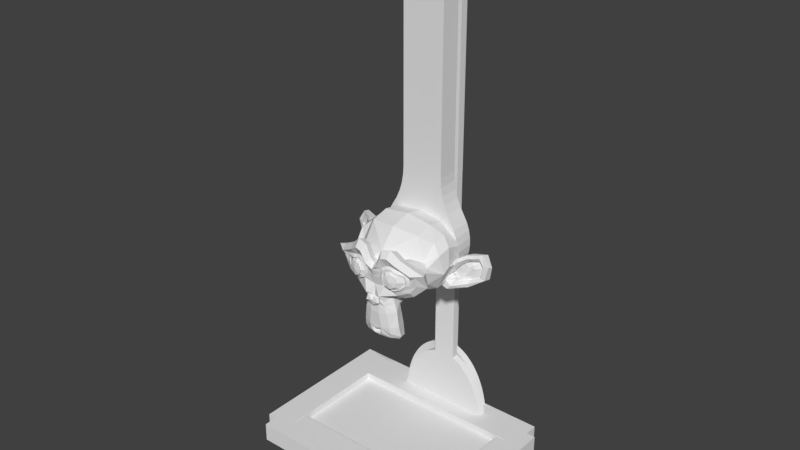 # Source: one_dof_arm.blend  (saved by Blender 2.79.0; exported with 4.5.12 LTS)
import bpy
from mathutils import Matrix  # noqa: F401  (used for matrix-valued properties, if any)

bpy.ops.wm.read_factory_settings(use_empty=True)
scene = bpy.context.scene
scene.name = 'Scene'

# ---- collections
col_collection_1_001 = bpy.data.collections.new('Collection 1.001'); scene.collection.children.link(col_collection_1_001)
col_collection_2 = bpy.data.collections.new('Collection 2'); scene.collection.children.link(col_collection_2)
col_collection_4 = bpy.data.collections.new('Collection 4'); scene.collection.children.link(col_collection_4)

# ---- materials (node trees are filled in below, after node groups)
mat_phobos_inertial = bpy.data.materials.new('phobos_inertial')
mat_phobos_inertial.alpha_threshold = 0.0
mat_phobos_inertial.use_transparent_shadow = False
mat_phobos_inertial.diffuse_color = (1.0, 0.18, 0.0, 1.0)
mat_phobos_inertial.roughness = 0.5

# ---- material node trees

# ---- world
world_world = bpy.data.worlds.new('World'); scene.world = world_world
world_world.color = (0.05088, 0.05088, 0.05088)
world_world.use_sun_shadow = False
world_world.sun_shadow_jitter_overblur = 0.0
world_world.cycles.sampling_method = 'MANUAL'

# ---- meshes
me_base = bpy.data.meshes.new('Base')
me_base.from_pydata([(-0.3197, 0.2397, 0.12), (-0.3197, 0.2397, 0.06999), (-0.3197, -0.1698, 0.06999), (-0.3197, -0.1698, 0.12), (-0.07397, 0.24, 0.2287), (0.01078, 0.24, 0.2287), (-0.08141, 0.24, 0.2008), (-0.04353, 0.2223, 0.1455), (-0.0503, 0.2221, 0.1531), (-0.05003, 0.2223, 0.1528), (0.01822, 0.24, 0.2008), (-0.08397, 0.24, 0.17), (0.01822, 0.24, 0.139), (-0.08141, 0.24, 0.139), (-0.03156, 0.2221, 1.44), (-0.03123, 0.2221, 1.406), (-0.03128, 0.2221, 1.44), (-0.04115, 0.2221, 1.437), (-0.08141, 0.2396, 0.2008), (-0.07834, 0.2396, 0.2124), (-0.08209, 0.2396, 0.1926), (-0.0503, 0.2223, 0.1531), (-0.04719, 0.2223, 0.12), (-0.02506, 0.2221, 1.401), (-0.00596, 0.2221, 1.412), (-0.02798, 0.2221, 1.404), (-0.01292, 0.2221, 1.427), (-0.02169, 0.2221, 1.437), (-0.04153, 0.2221, 0.1433), (-0.04153, 0.2223, 0.1433), (-0.08032, 0.2396, 0.135), (-0.07632, 0.2397, 0.12), (-0.08141, 0.2396, 0.139), (-0.03447, 0.2221, 1.404), (-0.04992, 0.2221, 1.427), (-0.0374, 0.2221, 1.401), (-0.04026, 0.2223, 0.12), (-0.03972, 0.2221, 1.396), (-0.05688, 0.2221, 1.412), (0.05228, 0.2394, 0.2246), (0.04779, 0.2222, 0.2246), (0.05715, 0.2221, 0.2114), (0.06164, 0.2394, 0.2114), (-0.04362, 0.2223, 0.12), (-0.04198, 0.2221, 0.1904), (-0.0615, 0.2221, 0.1866), (-0.04049, 0.2221, 0.1839), (-0.04249, 0.2221, 0.1975), (-0.02273, 0.2221, 1.396), (0.01313, 0.2395, 0.12), (0.01483, 0.2395, 0.1264), (0.01879, 0.2395, 0.12), (-0.02073, 0.2221, 1.382), (-0.00172, 0.2221, 1.393), (-0.02124, 0.2221, 1.39), (0.06563, 0.2221, 0.1969), (-0.06135, 0.2221, 1.392), (0.01078, 0.2395, 0.2287), (0.01186, 0.2395, 0.2247), (-0.05727, 0.2223, 0.1684), (-0.04122, 0.2221, 1.39), (-0.08253, 0.2396, 0.1526), (0.00411, 0.2395, 0.2415), (-0.0615, 0.2221, 1.39), (-0.02875, 0.2221, 0.1756), (-0.0133, 0.2221, 0.1531), (-0.02582, 0.2221, 0.1788), (-0.04122, 0.2221, 1.375), (-0.04173, 0.2221, 1.382), (0.01989, 0.2394, 0.2548), (-0.0235, 0.2221, 0.1839), (-0.00187, 0.2221, 0.1877), (-0.02201, 0.2221, 0.1904), (-0.0374, 0.2221, 1.364), (-0.06116, 0.2221, 0.7957), (-0.03447, 0.2221, 1.361), (0.0313, 0.2394, 0.2464), (-0.02124, 0.2221, 1.375), (-0.02273, 0.2221, 1.369), (-0.03972, 0.2221, 1.369), (-0.04049, 0.2221, 0.211), (-0.04198, 0.2221, 0.2046), (-0.02506, 0.2221, 1.364), (-0.00172, 0.2221, 0.7843), (-0.0235, 0.2221, 0.211), (-0.02201, 0.2221, 0.2046), (-0.001717, 0.2221, 0.1898), (-0.02149, 0.2221, 0.1975), (-0.02798, 0.2221, 1.361), (-0.03123, 0.2221, 1.359), (-0.00176, 0.2294, 0.2642), (-0.00176, 0.2395, 0.2652), (-0.002059, 0.2221, 0.7843), (-0.001759, 0.2222, 0.2634), (-0.002059, 0.2396, 0.7843), (-0.04198, 0.2223, 0.1904), (-0.0413, 0.2223, 0.1874), (-0.00634, 0.2221, 0.1684), (-0.03524, 0.2221, 0.1756), (-0.03166, 0.2221, 0.14), (-0.02208, 0.2221, 0.1433), (-0.03199, 0.2221, 0.1744), (-0.03128, 0.2396, 1.44), (-0.03123, 0.2396, 1.406), (-0.03156, 0.2396, 1.44), (-0.02169, 0.2396, 1.437), (0.0035, 0.2222, 0.2614), (-0.03817, 0.2221, 0.1788), (-0.05727, 0.2221, 0.1684), (-0.1288, 0.2396, 0.1969), (-0.001753, 0.2396, 0.2518), (-0.03817, 0.2221, 0.2161), (-0.03524, 0.2221, 0.2194), (-0.0615, 0.2221, 0.7957), (-0.1155, 0.2224, 0.2246), (-0.06027, 0.2223, 0.12), (-0.1054, 0.2223, 0.2363), (-0.2673, 0.1812, 0.12), (-0.04115, 0.2396, 1.437), (-0.03199, 0.2221, 0.2205), (-0.02875, 0.2221, 0.2194), (-0.02582, 0.2221, 0.2161), (-0.00081, 0.2395, 0.2508), (-0.00081, 0.24, 0.2508), (0.0925, 0.2294, 0.12), (0.2041, 0.1812, 0.12), (0.0951, 0.2394, 0.12), (0.2565, 0.2397, 0.12), (0.0906, 0.2221, 0.12), (-0.03194, 0.2221, 0.14), (-0.0615, 0.2396, 0.7957), (-0.06116, 0.2396, 0.7957), (-0.03159, 0.2396, 0.27), (-0.02798, 0.2396, 1.404), (-0.01292, 0.2396, 1.427), (-0.01541, 0.2396, 0.265), (-0.03159, 0.24, 0.27), (-0.01541, 0.24, 0.265), (-0.04778, 0.24, 0.265), (-0.06238, 0.24, 0.2508), (0.02079, 0.24, 0.17), (0.01078, 0.24, 0.1112), (-0.0615, 0.2396, 1.39), (-0.06135, 0.2396, 1.392), (-0.04122, 0.2396, 1.39), (-0.03447, 0.2396, 1.404), (-0.0374, 0.2396, 1.401), (-0.04992, 0.2396, 1.427), (-0.001753, 0.2395, 0.2518), (0.01709, 0.2395, 0.2051), (-0.00596, 0.2396, 1.412), (0.03083, 0.2394, 0.12), (0.04831, 0.2394, 0.12), (0.01313, 0.2397, 0.12), (-0.0235, 0.2222, 0.211), (-0.02201, 0.2222, 0.2046), (-0.02273, 0.2396, 1.396), (-0.02506, 0.2396, 1.401), (0.0767, 0.2394, 0.12), (-0.06238, 0.2395, 0.2508), (-0.0615, 0.2396, 0.2517), (-0.07245, 0.2396, 0.2316), (-0.06405, 0.2395, 0.2477), (-0.03972, 0.2396, 1.396), (-0.0615, 0.2395, 0.2634), (-0.0615, 0.2323, 0.2641), (-0.05688, 0.2396, 1.412), (-0.04778, 0.2396, 0.265), (-0.0615, 0.2223, 0.2652), (-0.0615, 0.2223, 0.2116), (0.005346, 0.2222, 0.12), (0.01429, 0.2222, 0.12), (-0.02124, 0.2396, 1.39), (-0.00172, 0.2396, 1.393), (-0.03123, 0.2396, 1.359), (-0.03386, 0.2223, 0.2199), (0.0722, 0.2221, 0.12), (0.04382, 0.2222, 0.12), (0.02634, 0.2222, 0.12), (-0.04249, 0.2223, 0.1975), (-0.0422, 0.2223, 0.2016), (-0.06673, 0.2395, 0.2614), (-0.04173, 0.2396, 1.382), (-0.001717, 0.2222, 0.1906), (-0.001743, 0.2222, 0.2345), (-0.007453, 0.2222, 0.12), (-0.01236, 0.2222, 0.12), (-0.00187, 0.2222, 0.1877), (-0.001683, 0.2222, 0.12), (-0.01666, 0.2222, 0.12), (-0.03703, 0.2223, 0.12), (-0.02073, 0.2396, 1.382), (-0.03972, 0.2396, 1.369), (-0.03386, 0.2223, 0.12), (-0.03069, 0.2223, 0.12), (-0.02124, 0.2396, 1.375), (-0.07397, 0.24, 0.1112), (-0.02746, 0.2223, 0.12), (-0.0241, 0.2222, 0.12), (-0.02053, 0.2222, 0.12), (-0.04122, 0.2396, 1.375), (-0.07862, 0.2396, 0.2548), (-0.07122, 0.2223, 0.2614), (-0.00172, 0.2396, 0.7843), (-0.03447, 0.2396, 1.361), (-0.06604, 0.2223, 0.12), (-0.05536, 0.2223, 0.12), (-0.05106, 0.2223, 0.12), (-0.0374, 0.2396, 1.364), (-0.02798, 0.2396, 1.361), (-0.02506, 0.2396, 1.364), (-0.02273, 0.2396, 1.369), (0.2565, -0.1698, 0.12), (0.2041, -0.1113, 0.12), (-0.0615, 0.2395, 0.2517), (0.008, 0.2395, 0.2614), (-0.03172, 0.2224, 0.06999), (-0.03159, 0.2224, 0.06995), (-0.03146, 0.2224, 0.06999), (-0.03146, 0.2397, 0.06999), (-0.03159, 0.24, 0.06995), (-0.03172, 0.2397, 0.06999), (0.2565, 0.2397, 0.06999), (0.01539, 0.2222, 0.2548), (-0.03817, 0.2223, 0.1788), (-0.03524, 0.2223, 0.1756), (-0.03386, 0.2223, 0.1751), (-0.09453, 0.2223, 0.2464), (-0.0615, 0.2223, 0.1866), (0.02681, 0.2222, 0.2464), (-0.07632, 0.2396, 0.12), (-0.02875, 0.2223, 0.1756), (-0.02705, 0.2222, 0.1775), (-0.001717, 0.2222, 0.1898), (-0.07752, 0.2396, 0.12), (-0.1249, 0.2224, 0.2114), (-0.07307, 0.2223, 0.12), (-0.1409, 0.2224, 0.1811), (-0.08201, 0.2223, 0.12), (-0.1333, 0.2224, 0.1969), (-0.1583, 0.2224, 0.12), (-0.157, 0.2224, 0.128), (-0.1538, 0.2397, 0.12), (-0.1525, 0.2396, 0.128), (-0.07397, 0.2396, 0.2287), (0.04214, 0.2394, 0.2363), (-0.1483, 0.2396, 0.1465), (-0.1528, 0.2224, 0.1465), (-0.04049, 0.2223, 0.1839), (-0.04198, 0.2223, 0.2046), (-0.09004, 0.2396, 0.2464), (-0.03199, 0.2223, 0.1744), (-0.02474, 0.2222, 0.2138), (-0.107, 0.2396, 0.12), (-0.1354, 0.2396, 0.12), (-0.0235, 0.2222, 0.1839), (-0.02201, 0.2222, 0.1904), (0.03764, 0.2222, 0.2363), (-0.02149, 0.2222, 0.1975), (-0.1364, 0.2396, 0.1811), (-0.04049, 0.2223, 0.211), (-0.1429, 0.2396, 0.1643), (-0.08956, 0.2396, 0.12), (-0.03199, 0.2223, 0.2205), (-0.1399, 0.2224, 0.12), (-0.08311, 0.2223, 0.2548), (-0.1115, 0.2224, 0.12), (-0.09405, 0.2223, 0.12), (-0.1474, 0.2224, 0.1643), (-0.02582, 0.2222, 0.2161), (-0.02875, 0.2223, 0.2194), (-0.03524, 0.2223, 0.2194), (-0.03817, 0.2223, 0.2161), (0.07012, 0.2394, 0.1969), (-0.00634, 0.2222, 0.1684), (-0.009451, 0.2222, 0.1616), (-0.02582, 0.2222, 0.1788), (0.07315, 0.2221, 0.1811), (0.07765, 0.2394, 0.1811), (0.08414, 0.2394, 0.1643), (-0.1204, 0.2396, 0.2114), (0.07965, 0.2221, 0.1643), (-0.03352, 0.2202, 1.44), (-0.02425, 0.2202, 1.438), (-0.04279, 0.2202, 1.438), (-0.05115, 0.2202, 1.431), (-0.01589, 0.2202, 1.431), (-0.00925, 0.2202, 1.421), (-0.05779, 0.2202, 1.421), (-0.00499, 0.2202, 1.409), (-0.06205, 0.2202, 1.409), (-0.00352, 0.2202, 1.395), (-0.06352, 0.2202, 1.395), (-0.00499, 0.2202, 1.381), (-0.06205, 0.2202, 1.381), (-0.111, 0.2396, 0.2246), (-0.03352, 0.2202, 1.35), (-0.04279, 0.2202, 1.352), (-0.02425, 0.2202, 1.352), (-0.01589, 0.2202, 1.359), (-0.05115, 0.2202, 1.359), (-0.00925, 0.2202, 1.369), (-0.05779, 0.2202, 1.369), (-0.00352, 0.1802, 1.395), (-0.00499, 0.1802, 1.409), (-0.00925, 0.1802, 1.421), (-0.01589, 0.1802, 1.431), (-0.02425, 0.1802, 1.438), (-0.03352, 0.1802, 1.44), (-0.2673, -0.1113, 0.12), (-0.04279, 0.1802, 1.438), (-0.05115, 0.1802, 1.431), (-0.05779, 0.1802, 1.421), (-0.1009, 0.2396, 0.2363), (-0.06205, 0.1802, 1.409), (-0.06352, 0.1802, 1.395), (-0.07397, 0.2397, 0.1112), (0.01963, 0.2394, 0.1839), (0.2565, -0.1698, 0.06999), (-0.06238, 0.2397, 0.08905), (-0.04778, 0.24, 0.07484), (-0.01541, 0.24, 0.07484), (-0.00081, 0.24, 0.08905), (-0.06238, 0.24, 0.08905), (-0.01541, 0.2397, 0.07484), (-0.00081, 0.2397, 0.08905), (-0.04778, 0.2397, 0.07484), (-0.02425, 0.1802, 1.352), (-0.03352, 0.1802, 1.35), (0.02079, 0.2394, 0.17), (0.0203, 0.2394, 0.164), (-0.01589, 0.1802, 1.359), (-0.00925, 0.1802, 1.369), (-0.2673, 0.1812, 0.09996), (0.01822, 0.2395, 0.2008), (-0.00499, 0.1802, 1.381), (-0.2673, -0.1113, 0.09996), (-0.06205, 0.1802, 1.381), (-0.05779, 0.1802, 1.369), (-0.05115, 0.1802, 1.359), (-0.04279, 0.1802, 1.352), (0.01078, 0.2397, 0.1112), (0.01869, 0.2395, 0.1447), (0.2041, -0.1113, 0.09996), (-0.03166, 0.2223, 0.14), (-0.01884, 0.2222, 0.1469), (0.01822, 0.2395, 0.139), (-0.02937, 0.2223, 0.1408), (-0.08397, 0.2396, 0.17), (-0.08372, 0.2396, 0.1729), (-0.03844, 0.2223, 0.1422), (-0.03386, 0.2223, 0.1406), (-0.03194, 0.2223, 0.14), (-0.02208, 0.2222, 0.1433), (0.2041, 0.1812, 0.09996), (-0.02459, 0.2222, 0.1424), (-0.0133, 0.2222, 0.1531), (0.08954, 0.2394, 0.1465), (0.08505, 0.2221, 0.1465), (0.0893, 0.2221, 0.128), (0.0938, 0.2394, 0.128)], [], [(0, 1, 2), (0, 2, 3), (4, 5, 6), (7, 8, 9), (6, 10, 11), (11, 12, 13), (14, 15, 16), (17, 15, 14), (18, 19, 6), (4, 6, 19), (11, 20, 6), (21, 22, 9), (23, 24, 25), (26, 27, 25), (28, 7, 29), (30, 13, 31), (32, 13, 30), (33, 34, 35), (7, 36, 29), (37, 35, 38), (39, 40, 41), (42, 39, 41), (15, 17, 33), (17, 34, 33), (9, 43, 7), (44, 45, 46), (47, 45, 44), (36, 7, 43), (16, 15, 27), (15, 25, 27), (24, 26, 25), (24, 23, 48), (49, 50, 51), (38, 35, 34), (52, 53, 54), (41, 55, 42), (38, 56, 37), (5, 57, 58), (43, 9, 22), (59, 22, 21), (60, 37, 56), (32, 61, 13), (57, 5, 62), (56, 63, 60), (64, 65, 66), (67, 68, 63), (58, 57, 69), (57, 62, 69), (70, 71, 72), (73, 74, 75), (69, 76, 58), (77, 78, 53), (54, 53, 48), (52, 77, 53), (68, 60, 63), (79, 67, 63), (73, 79, 74), (80, 45, 81), (82, 83, 78), (84, 85, 86), (87, 72, 86), (71, 86, 72), (85, 87, 86), (88, 83, 82), (88, 89, 83), (63, 74, 79), (75, 74, 89), (90, 91, 92), (93, 90, 92), (94, 92, 91), (95, 44, 96), (66, 97, 70), (8, 28, 98), (99, 100, 101), (101, 100, 64), (71, 70, 97), (102, 103, 104), (105, 103, 102), (16, 102, 104), (16, 104, 14), (93, 106, 90), (107, 108, 98), (46, 108, 107), (45, 108, 46), (81, 45, 47), (8, 98, 108), (32, 30, 109), (110, 94, 91), (111, 112, 113), (114, 115, 116), (22, 117, 43), (118, 17, 14), (118, 14, 104), (112, 119, 113), (74, 113, 119), (120, 92, 119), (27, 105, 102), (27, 102, 16), (121, 84, 92), (122, 123, 110), (124, 125, 126), (125, 127, 126), (125, 124, 128), (65, 64, 100), (97, 66, 65), (99, 101, 129), (129, 101, 28), (101, 98, 28), (130, 131, 132), (103, 105, 133), (105, 134, 133), (110, 135, 94), (136, 137, 138), (139, 138, 137), (137, 123, 139), (4, 139, 123), (4, 123, 5), (10, 6, 5), (140, 11, 10), (141, 13, 12), (12, 11, 140), (142, 143, 144), (145, 118, 103), (146, 147, 145), (122, 110, 148), (5, 149, 10), (134, 150, 133), (26, 134, 105), (26, 105, 27), (5, 123, 62), (24, 150, 134), (24, 134, 26), (135, 110, 137), (137, 110, 123), (151, 152, 153), (154, 155, 84), (132, 135, 136), (136, 135, 137), (48, 156, 54), (148, 110, 91), (23, 157, 156), (23, 156, 48), (138, 132, 136), (158, 126, 153), (152, 158, 153), (25, 133, 157), (25, 157, 23), (159, 160, 139), (151, 153, 51), (15, 103, 133), (15, 133, 25), (161, 162, 4), (33, 145, 103), (33, 103, 15), (12, 153, 141), (35, 146, 145), (35, 145, 33), (127, 153, 126), (37, 163, 146), (37, 146, 35), (37, 144, 163), (164, 165, 130), (49, 51, 153), (147, 146, 166), (118, 145, 147), (104, 103, 118), (163, 166, 146), (86, 93, 92), (166, 38, 34), (166, 34, 147), (17, 118, 34), (147, 34, 118), (135, 132, 94), (130, 132, 167), (160, 164, 130), (165, 168, 130), (113, 130, 168), (169, 45, 168), (113, 168, 45), (170, 125, 171), (63, 142, 74), (172, 156, 173), (94, 131, 174), (112, 175, 119), (125, 128, 176), (176, 177, 125), (157, 133, 150), (177, 178, 125), (179, 95, 96), (179, 96, 180), (164, 181, 165), (182, 142, 144), (171, 125, 178), (183, 184, 86), (130, 167, 160), (185, 186, 125), (71, 97, 187), (170, 188, 125), (189, 125, 186), (185, 125, 188), (36, 117, 190), (74, 131, 130), (74, 130, 113), (142, 131, 74), (43, 117, 36), (191, 172, 173), (142, 192, 131), (190, 117, 193), (193, 117, 194), (191, 173, 195), (156, 157, 150), (150, 173, 156), (196, 31, 13), (197, 125, 198), (198, 125, 199), (194, 125, 197), (192, 142, 200), (182, 200, 142), (163, 144, 143), (166, 163, 143), (189, 199, 125), (181, 201, 202), (203, 94, 174), (204, 174, 131), (138, 139, 160), (83, 92, 203), (94, 203, 92), (205, 117, 115), (165, 181, 202), (138, 167, 132), (206, 117, 207), (115, 117, 206), (202, 168, 165), (138, 160, 167), (208, 204, 131), (203, 174, 209), (203, 209, 210), (203, 210, 211), (195, 173, 211), (208, 131, 192), (207, 117, 22), (94, 132, 131), (56, 143, 142), (56, 142, 63), (38, 166, 56), (143, 56, 166), (212, 127, 213), (125, 213, 127), (214, 160, 159), (215, 90, 106), (54, 172, 191), (54, 191, 52), (216, 217, 218), (159, 139, 162), (54, 156, 172), (218, 217, 219), (220, 219, 217), (215, 91, 90), (217, 216, 221), (217, 221, 220), (144, 37, 60), (164, 160, 214), (69, 215, 106), (219, 222, 218), (144, 60, 68), (144, 68, 182), (67, 200, 182), (67, 182, 68), (162, 181, 159), (214, 159, 181), (214, 181, 164), (79, 192, 200), (79, 200, 67), (69, 106, 223), (73, 208, 192), (73, 192, 79), (224, 107, 225), (223, 76, 69), (75, 204, 208), (75, 208, 73), (225, 98, 226), (207, 227, 206), (228, 45, 169), (229, 76, 223), (59, 45, 228), (230, 30, 31), (231, 64, 232), (233, 183, 86), (187, 233, 71), (86, 71, 233), (230, 234, 30), (181, 162, 201), (122, 62, 123), (205, 235, 236), (8, 108, 21), (59, 21, 108), (237, 238, 239), (45, 59, 108), (215, 69, 62), (240, 241, 242), (243, 242, 241), (4, 244, 161), (44, 95, 47), (179, 47, 95), (149, 58, 76), (4, 19, 244), (76, 245, 149), (246, 243, 247), (241, 247, 243), (44, 46, 96), (248, 96, 46), (180, 249, 81), (107, 224, 46), (248, 46, 224), (62, 122, 215), (122, 148, 215), (91, 215, 148), (244, 19, 250), (98, 225, 107), (11, 13, 61), (101, 226, 98), (251, 226, 101), (154, 84, 252), (162, 161, 201), (253, 254, 246), (243, 246, 254), (64, 231, 101), (251, 101, 231), (64, 66, 232), (139, 4, 162), (70, 255, 66), (72, 256, 70), (32, 109, 61), (245, 229, 257), (258, 72, 87), (234, 259, 30), (81, 249, 260), (258, 87, 85), (261, 259, 262), (229, 245, 76), (263, 119, 175), (206, 116, 115), (262, 253, 261), (253, 246, 261), (89, 204, 75), (39, 245, 257), (116, 206, 227), (243, 254, 242), (231, 226, 251), (232, 226, 231), (240, 264, 241), (179, 180, 47), (47, 180, 81), (22, 265, 207), (266, 267, 268), (268, 247, 266), (257, 40, 39), (226, 232, 252), (226, 252, 269), (226, 269, 270), (226, 270, 263), (267, 238, 237), (267, 237, 268), (269, 252, 121), (121, 252, 84), (235, 205, 114), (226, 263, 175), (201, 250, 265), (227, 265, 250), (270, 269, 120), (121, 120, 269), (236, 235, 239), (120, 119, 270), (265, 202, 201), (93, 86, 184), (236, 239, 238), (161, 250, 201), (271, 175, 112), (241, 264, 247), (266, 247, 264), (265, 169, 202), (112, 111, 271), (272, 271, 111), (125, 194, 117), (240, 117, 264), (111, 80, 272), (260, 272, 80), (207, 265, 227), (273, 42, 55), (274, 97, 275), (260, 80, 81), (247, 268, 246), (261, 246, 268), (276, 232, 66), (119, 263, 270), (255, 276, 66), (259, 261, 237), (268, 237, 261), (55, 277, 278), (230, 31, 234), (255, 70, 256), (109, 259, 237), (238, 117, 236), (228, 265, 59), (258, 256, 72), (88, 209, 89), (258, 85, 155), (237, 239, 109), (82, 210, 209), (82, 209, 88), (85, 84, 155), (236, 117, 205), (78, 211, 210), (78, 210, 82), (55, 278, 273), (77, 195, 211), (77, 211, 78), (239, 235, 109), (0, 117, 240), (279, 278, 277), (195, 77, 52), (195, 52, 191), (240, 242, 0), (280, 109, 235), (89, 174, 204), (183, 223, 184), (262, 31, 253), (0, 242, 31), (209, 174, 89), (262, 234, 31), (281, 279, 277), (253, 31, 254), (254, 31, 242), (97, 274, 187), (282, 283, 284), (285, 284, 283), (283, 286, 285), (286, 287, 285), (288, 285, 287), (287, 289, 288), (290, 288, 289), (289, 291, 290), (292, 290, 291), (293, 294, 291), (235, 114, 295), (296, 297, 298), (299, 298, 297), (297, 300, 299), (301, 299, 300), (300, 302, 301), (293, 301, 302), (293, 302, 294), (292, 291, 294), (291, 303, 293), (266, 117, 267), (289, 304, 303), (289, 303, 291), (229, 183, 233), (233, 187, 229), (187, 274, 229), (264, 117, 266), (287, 305, 304), (287, 304, 289), (189, 229, 274), (286, 306, 305), (286, 305, 287), (267, 117, 238), (286, 283, 307), (286, 307, 306), (295, 280, 235), (283, 282, 308), (283, 308, 307), (117, 0, 309), (0, 3, 309), (282, 284, 310), (282, 310, 308), (2, 1, 216), (284, 285, 311), (284, 311, 310), (221, 216, 1), (93, 184, 106), (285, 288, 312), (285, 312, 311), (114, 116, 313), (288, 290, 314), (288, 314, 312), (290, 292, 315), (290, 315, 314), (141, 196, 13), (196, 316, 31), (140, 10, 317), (232, 276, 255), (232, 255, 256), (232, 256, 258), (155, 232, 258), (154, 232, 155), (5, 58, 149), (2, 216, 318), (31, 316, 1), (232, 154, 252), (319, 1, 316), (220, 320, 321), (322, 321, 320), (320, 323, 322), (141, 322, 323), (141, 323, 196), (321, 324, 219), (321, 219, 220), (0, 31, 1), (322, 325, 324), (322, 324, 321), (313, 295, 114), (225, 226, 224), (248, 224, 226), (96, 248, 226), (260, 249, 226), (249, 180, 226), (96, 226, 180), (319, 326, 1), (298, 327, 328), (298, 328, 296), (140, 329, 330), (299, 331, 327), (299, 327, 298), (301, 332, 331), (301, 331, 299), (125, 117, 333), (334, 317, 10), (140, 317, 329), (293, 335, 332), (293, 332, 301), (272, 226, 271), (260, 226, 272), (303, 335, 293), (10, 149, 334), (175, 271, 226), (333, 117, 309), (333, 309, 336), (337, 315, 294), (292, 294, 315), (309, 3, 213), (212, 213, 3), (168, 202, 169), (294, 302, 338), (294, 338, 337), (39, 330, 329), (329, 317, 39), (302, 300, 339), (302, 339, 338), (218, 318, 216), (222, 318, 218), (22, 59, 265), (169, 265, 228), (297, 340, 339), (297, 339, 300), (245, 39, 317), (212, 3, 2), (328, 340, 297), (328, 297, 296), (318, 212, 2), (141, 341, 325), (141, 325, 322), (342, 12, 330), (336, 309, 343), (213, 343, 309), (141, 153, 341), (227, 313, 116), (336, 343, 333), (316, 196, 323), (316, 323, 319), (129, 344, 99), (330, 39, 42), (320, 326, 319), (320, 319, 323), (326, 320, 221), (220, 221, 320), (227, 250, 313), (100, 345, 65), (308, 310, 307), (306, 307, 310), (310, 311, 306), (305, 306, 311), (311, 312, 305), (304, 305, 312), (312, 314, 304), (303, 304, 314), (303, 314, 315), (222, 324, 325), (50, 346, 273), (344, 347, 99), (11, 348, 349), (11, 349, 20), (20, 18, 6), (273, 278, 50), (51, 50, 278), (341, 153, 222), (127, 222, 153), (315, 337, 303), (335, 303, 337), (335, 337, 338), (339, 332, 338), (340, 331, 339), (328, 327, 340), (331, 340, 327), (332, 339, 331), (335, 338, 332), (129, 28, 350), (351, 129, 350), (61, 348, 11), (127, 212, 318), (222, 127, 318), (51, 278, 151), (279, 151, 278), (219, 324, 222), (161, 244, 250), (36, 190, 350), (36, 350, 29), (317, 334, 245), (129, 352, 344), (245, 334, 149), (221, 1, 326), (106, 184, 223), (74, 92, 89), (65, 275, 97), (20, 313, 18), (353, 345, 100), (40, 257, 185), (186, 185, 257), (325, 341, 222), (250, 19, 313), (125, 333, 354), (100, 99, 355), (347, 355, 99), (170, 171, 55), (277, 55, 171), (333, 343, 354), (125, 354, 343), (125, 343, 213), (18, 313, 19), (129, 351, 352), (344, 352, 194), (193, 194, 352), (351, 193, 352), (347, 344, 194), (170, 55, 41), (188, 170, 41), (24, 48, 53), (313, 20, 295), (171, 178, 277), (185, 188, 40), (41, 40, 188), (356, 275, 65), (53, 78, 83), (349, 295, 20), (53, 83, 173), (203, 173, 83), (178, 177, 281), (83, 89, 92), (356, 65, 345), (203, 211, 173), (281, 277, 178), (349, 348, 280), (295, 349, 280), (353, 100, 355), (173, 150, 53), (61, 280, 348), (189, 186, 229), (257, 229, 186), (356, 345, 199), (74, 119, 92), (199, 275, 356), (24, 53, 150), (121, 92, 120), (183, 229, 223), (198, 199, 345), (280, 61, 109), (86, 92, 84), (109, 30, 259), (45, 80, 113), (357, 281, 358), (234, 262, 259), (80, 111, 113), (358, 359, 360), (357, 358, 360), (124, 126, 360), (124, 360, 359), (126, 158, 360), (274, 275, 189), (199, 189, 275), (359, 128, 124), (345, 353, 198), (197, 198, 355), (198, 353, 355), (197, 347, 194), (357, 152, 279), (347, 197, 355), (351, 190, 193), (190, 351, 350), (152, 357, 158), (360, 158, 357), (29, 350, 28), (21, 9, 8), (8, 7, 28), (281, 177, 358), (115, 114, 205), (176, 128, 359), (359, 358, 176), (177, 176, 358), (279, 281, 357), (12, 50, 153), (140, 330, 12), (42, 342, 330), (12, 346, 50), (49, 153, 50), (342, 346, 12), (151, 279, 152), (346, 342, 273), (42, 273, 342)])
me_base.use_remesh_preserve_volume = False
me_base.use_remesh_preserve_attributes = False
me_base.use_mirror_vertex_groups = False
me_base.update()
me_pendulum = bpy.data.meshes.new('Pendulum')
me_pendulum.from_pydata([(0.01994, 0.145, 0.5547), (0.01997, 0.175, 0.5547), (0.03535, 0.175, 0.5656), (-0.05955, 0.1301, 0.7258), (-0.03327, 0.1451, 0.73), (-0.05954, 0.1451, 0.7258), (-0.08324, 0.1301, 0.7137), (0.01684, 0.13, 0.5763), (0.03564, 0.145, 0.5951), (0.03562, 0.13, 0.5951), (-0.08322, 0.1451, 0.7137), (-0.102, 0.1302, 0.6949), (0.04766, 0.13, 0.6188), (-0.1347, 0.1752, 0.6128), (-0.1403, 0.1752, 0.6317), (-0.114, 0.1752, 0.6187), (0.02351, 0.1751, 1.399), (0.02348, 0.145, 1.399), (0.02381, 0.145, 1.397), (0.02384, 0.1751, 1.397), (-0.1141, 0.1302, 0.6712), (-0.114, 0.1452, 0.6712), (0.05182, 0.145, 0.6451), (0.0518, 0.13, 0.6451), (-0.1182, 0.1302, 0.6449), (0.03532, 0.145, 0.5656), (0.01493, 0.1451, 1.415), (0.01496, 0.1751, 1.415), (0.04879, 0.175, 0.5792), (0.04875, 0.145, 0.5792), (-0.1422, 0.1752, 0.671), (-0.1428, 0.1752, 0.6512), (-0.1428, 0.1452, 0.6512), (-0.1422, 0.1452, 0.671), (0.001659, 0.1751, 1.429), (0.001625, 0.1451, 1.429), (0.05986, 0.145, 0.595), (0.05989, 0.175, 0.595), (-0.01508, 0.1751, 1.437), (-0.01511, 0.1451, 1.437), (-0.0333, 0.1451, 1.44), (-0.03326, 0.1751, 1.44), (-0.1153, 0.1452, 0.5794), (-0.1019, 0.1451, 0.595), (-0.1263, 0.1452, 0.5952), (-0.03402, 0.1751, 1.44), (-0.0522, 0.1752, 1.437), (-0.05223, 0.1451, 1.437), (-0.03406, 0.1451, 1.44), (-0.06892, 0.1752, 1.429), (-0.06895, 0.1452, 1.429), (-0.114, 0.1452, 0.6187), (-0.1403, 0.1452, 0.6317), (-0.1348, 0.1452, 0.6128), (-0.1139, 0.1902, 0.6187), (-0.03304, 0.1901, 0.56), (-0.1018, 0.1902, 0.595), (0.01689, 0.175, 0.5763), (-0.01393, 0.1751, 1.39), (-0.0149, 0.1751, 1.384), (-0.1181, 0.1752, 0.6449), (-0.114, 0.1752, 0.6712), (0.02903, 0.145, 0.7877), (-0.09505, 0.1451, 0.7882), (0.03567, 0.175, 0.5951), (-0.102, 0.1752, 0.6949), (-0.1385, 0.1752, 0.6903), (-0.01492, 0.1751, 1.396), (-0.08302, 0.1901, 0.5762), (-0.08304, 0.1752, 0.5762), (-0.03397, 0.1751, 1.41), (-0.04016, 0.1751, 1.409), (-0.02779, 0.1751, 1.409), (-0.0222, 0.1751, 1.406), (-0.01776, 0.1751, 1.402), (-0.04575, 0.1752, 1.406), (-0.05017, 0.1752, 1.402), (-0.03324, 0.1751, 0.73), (-0.006972, 0.1751, 0.7259), (-0.03322, 0.1901, 0.73), (-0.006955, 0.1901, 0.7259), (-0.05933, 0.1751, 0.5642), (-0.1182, 0.1452, 0.6449), (0.01669, 0.13, 0.7138), (-0.007023, 0.1301, 0.7259), (0.03551, 0.13, 0.6951), (0.04761, 0.13, 0.6714), (-0.02216, 0.1751, 1.374), (-0.01774, 0.1751, 1.378), (0.02374, 0.175, 0.8333), (-0.0178, 0.1451, 1.402), (0.01686, 0.145, 0.5763), (-0.0897, 0.1752, 0.834), (-0.03393, 0.1751, 1.37), (-0.02775, 0.1751, 1.371), (-0.01495, 0.1451, 1.396), (-0.007006, 0.145, 0.7259), (-0.102, 0.1452, 0.6949), (-0.1385, 0.1452, 0.6903), (0.01671, 0.145, 0.7138), (-0.01494, 0.1451, 1.384), (-0.1223, 0.1752, 0.7257), (-0.1318, 0.1752, 0.7087), (-0.1318, 0.1452, 0.7087), (-0.1223, 0.1452, 0.7257), (0.07648, 0.175, 0.651), (0.07591, 0.175, 0.6707), (0.07587, 0.1449, 0.6707), (0.07645, 0.1449, 0.651), (-0.05398, 0.1752, 1.39), (-0.05301, 0.1752, 1.396), (-0.05304, 0.1451, 1.396), (-0.05401, 0.1451, 1.39), (0.04773, 0.19, 0.6188), (0.05187, 0.19, 0.6451), (0.04771, 0.175, 0.6188), (0.06832, 0.145, 0.6126), (0.06835, 0.175, 0.6126), (0.02906, 0.175, 0.7877), (0.03564, 0.175, 0.7658), (0.0356, 0.145, 0.7658), (0.07394, 0.175, 0.6314), (0.07391, 0.1449, 0.6314), (-0.1017, 0.1452, 0.7662), (-0.08309, 0.1301, 0.5762), (-0.08307, 0.1451, 0.5762), (-0.05938, 0.1301, 0.5642), (0.03569, 0.19, 0.5951), (-0.08319, 0.1752, 0.7137), (-0.102, 0.1902, 0.6949), (-0.02778, 0.1451, 1.371), (-0.03396, 0.1451, 1.37), (0.02371, 0.145, 0.8333), (0.02507, 0.175, 0.8103), (0.02503, 0.145, 0.8103), (0.04471, 0.175, 0.745), (0.04467, 0.145, 0.745), (-0.04019, 0.1451, 1.409), (-0.05936, 0.1451, 0.5642), (-0.03309, 0.1451, 0.56), (0.04768, 0.145, 0.6188), (-0.05021, 0.1451, 1.402), (0.05186, 0.175, 0.6451), (0.04766, 0.175, 0.6714), (0.05609, 0.145, 0.7255), (-0.09034, 0.1452, 1.399), (-0.05303, 0.1451, 1.384), (-0.04578, 0.1451, 1.406), (0.05613, 0.175, 0.7255), (0.06559, 0.175, 0.7085), (0.03556, 0.175, 0.6951), (-0.02223, 0.1451, 1.406), (-0.1108, 0.1452, 0.7453), (-0.034, 0.1451, 1.41), (0.04762, 0.145, 0.6714), (0.01691, 0.19, 0.5763), (-0.00678, 0.19, 0.5642), (-0.05018, 0.1451, 1.378), (-0.05015, 0.1752, 1.378), (-0.114, 0.1902, 0.6712), (-0.05299, 0.1752, 1.384), (-0.05948, 0.1901, 0.7258), (-0.0595, 0.1751, 0.7258), (-0.0222, 0.1451, 1.374), (-0.01777, 0.1451, 1.378), (-0.1181, 0.1902, 0.6449), (-0.02782, 0.1451, 1.409), (-0.09502, 0.1752, 0.7882), (-0.08317, 0.1901, 0.7137), (-0.0331, 0.1301, 0.56), (-0.01396, 0.1451, 1.39), (0.07221, 0.145, 0.6901), (0.07225, 0.175, 0.6901), (0.06555, 0.145, 0.7085), (-0.08223, 0.1452, 1.415), (-0.05173, 0.1451, 0.5417), (-0.06963, 0.1451, 0.5467), (-0.05169, 0.1751, 0.5417), (-0.1108, 0.1752, 0.7453), (-0.03326, 0.1751, 0.54), (-0.0333, 0.1451, 0.54), (-0.01486, 0.145, 0.5417), (-0.01482, 0.1751, 0.5417), (0.03558, 0.19, 0.6951), (0.04767, 0.19, 0.6714), (0.003082, 0.1751, 0.5466), (0.003048, 0.145, 0.5466), (0.01674, 0.175, 0.7138), (-0.03329, 0.1301, 0.73), (0.01676, 0.19, 0.7138), (-0.1016, 0.1752, 0.7662), (-0.03305, 0.1751, 0.56), (-0.006797, 0.1751, 0.5642), (0.03553, 0.145, 0.6951), (-0.04012, 0.1751, 1.371), (-0.04015, 0.1451, 1.371), (-0.0696, 0.1751, 0.5467), (-0.09031, 0.1752, 1.399), (-0.08973, 0.1451, 0.834), (-0.04575, 0.1451, 1.374), (-0.006831, 0.145, 0.5642), (-0.0865, 0.1451, 0.5548), (-0.04571, 0.1752, 1.374), (-0.114, 0.1302, 0.6187), (-0.006848, 0.13, 0.5642), (-0.09102, 0.1752, 0.8109), (-0.09106, 0.1451, 0.8109), (-0.05931, 0.1901, 0.5642), (-0.08647, 0.1752, 0.5548), (-0.1019, 0.1451, 0.5658), (-0.1019, 0.1302, 0.595), (-0.1263, 0.1752, 0.5952), (-0.1152, 0.1752, 0.5794), (-0.1018, 0.1752, 0.5658), (-0.1019, 0.1752, 0.595), (-0.0822, 0.1752, 1.415)], [], [(0, 1, 2), (3, 4, 5), (5, 6, 3), (7, 8, 9), (10, 11, 6), (9, 8, 12), (13, 14, 15), (16, 17, 18), (16, 18, 19), (20, 11, 21), (22, 23, 12), (21, 24, 20), (25, 0, 2), (17, 16, 26), (27, 26, 16), (2, 28, 29), (2, 29, 25), (30, 31, 32), (30, 32, 33), (34, 35, 26), (34, 26, 27), (36, 29, 37), (28, 37, 29), (38, 39, 35), (38, 35, 34), (31, 14, 32), (40, 39, 38), (40, 38, 41), (42, 43, 44), (45, 46, 47), (45, 47, 48), (49, 50, 47), (49, 47, 46), (51, 44, 43), (52, 53, 51), (54, 55, 56), (1, 57, 2), (58, 19, 59), (14, 31, 60), (30, 61, 31), (4, 62, 63), (57, 64, 2), (28, 2, 64), (28, 64, 37), (65, 61, 66), (58, 67, 16), (19, 58, 16), (60, 31, 61), (15, 54, 56), (68, 69, 56), (70, 71, 45), (41, 70, 45), (38, 72, 41), (34, 73, 38), (27, 74, 34), (46, 45, 71), (71, 75, 46), (75, 76, 49), (77, 78, 79), (80, 79, 78), (81, 69, 68), (24, 21, 82), (83, 84, 85), (86, 85, 84), (21, 32, 82), (32, 21, 33), (87, 88, 89), (22, 86, 23), (74, 90, 73), (91, 8, 7), (89, 92, 93), (89, 93, 94), (67, 95, 90), (67, 90, 74), (96, 4, 84), (97, 98, 21), (85, 99, 83), (58, 95, 67), (52, 82, 32), (99, 96, 83), (84, 83, 96), (59, 100, 58), (101, 102, 103), (101, 103, 104), (29, 8, 25), (105, 106, 107), (105, 107, 108), (102, 66, 98), (102, 98, 103), (36, 8, 29), (109, 110, 111), (109, 111, 112), (113, 114, 115), (33, 98, 66), (33, 66, 30), (91, 25, 8), (116, 36, 117), (37, 117, 36), (118, 62, 119), (62, 120, 119), (117, 121, 122), (117, 122, 116), (5, 4, 63), (63, 123, 5), (108, 122, 105), (121, 105, 122), (124, 125, 126), (113, 115, 64), (64, 127, 113), (128, 129, 65), (129, 61, 65), (130, 131, 132), (89, 132, 133), (132, 134, 133), (135, 119, 136), (37, 115, 117), (66, 102, 65), (101, 65, 102), (119, 120, 136), (65, 101, 128), (64, 115, 37), (48, 47, 137), (117, 115, 121), (119, 78, 118), (126, 138, 139), (30, 66, 61), (8, 140, 12), (6, 5, 10), (111, 110, 76), (111, 76, 141), (10, 97, 11), (140, 22, 12), (134, 63, 62), (121, 142, 105), (142, 143, 105), (105, 143, 106), (136, 144, 135), (97, 21, 11), (115, 142, 121), (108, 22, 122), (112, 145, 146), (141, 76, 147), (75, 147, 76), (148, 149, 150), (116, 140, 36), (33, 21, 98), (98, 97, 103), (71, 137, 147), (71, 147, 75), (116, 122, 140), (8, 36, 140), (151, 90, 35), (35, 39, 151), (97, 10, 104), (123, 152, 5), (10, 5, 152), (137, 71, 70), (137, 70, 153), (26, 35, 90), (86, 22, 154), (152, 104, 10), (113, 127, 155), (72, 153, 70), (95, 26, 90), (104, 103, 97), (155, 57, 156), (157, 158, 146), (155, 127, 64), (155, 64, 57), (108, 107, 154), (155, 156, 129), (159, 129, 156), (109, 112, 160), (146, 160, 112), (79, 161, 77), (162, 77, 161), (140, 122, 22), (163, 130, 132), (100, 164, 18), (54, 60, 165), (153, 72, 166), (22, 108, 154), (119, 135, 78), (162, 167, 77), (128, 162, 168), (129, 128, 168), (166, 72, 151), (73, 151, 72), (169, 126, 139), (170, 100, 18), (18, 17, 170), (95, 170, 17), (26, 95, 17), (171, 107, 172), (106, 172, 107), (61, 129, 159), (90, 151, 73), (172, 149, 173), (172, 173, 171), (165, 60, 61), (165, 61, 159), (145, 112, 111), (147, 50, 141), (137, 153, 48), (141, 174, 111), (175, 176, 177), (149, 148, 144), (149, 144, 173), (178, 101, 152), (104, 152, 101), (177, 179, 180), (177, 180, 175), (178, 128, 101), (148, 135, 144), (95, 58, 170), (181, 180, 179), (181, 179, 182), (183, 150, 143), (143, 184, 183), (40, 48, 153), (166, 151, 39), (39, 40, 166), (153, 166, 40), (50, 147, 47), (174, 141, 50), (182, 185, 186), (182, 186, 181), (100, 170, 58), (183, 187, 150), (0, 186, 1), (185, 1, 186), (84, 4, 188), (189, 80, 187), (188, 4, 3), (94, 93, 131), (152, 123, 178), (190, 178, 123), (149, 172, 150), (143, 150, 172), (106, 143, 172), (96, 120, 62), (136, 99, 144), (120, 96, 136), (150, 187, 148), (179, 177, 191), (1, 185, 192), (191, 192, 182), (179, 191, 182), (190, 162, 178), (193, 144, 99), (131, 93, 194), (194, 195, 131), (135, 148, 187), (177, 196, 81), (187, 78, 135), (145, 197, 92), (177, 81, 191), (195, 198, 131), (199, 198, 195), (198, 132, 131), (199, 157, 198), (96, 62, 4), (185, 182, 192), (86, 154, 193), (86, 193, 85), (193, 99, 85), (91, 200, 0), (176, 175, 138), (175, 180, 139), (181, 139, 180), (186, 200, 181), (0, 200, 186), (107, 171, 154), (173, 193, 171), (144, 193, 173), (138, 175, 139), (176, 138, 201), (154, 171, 193), (123, 63, 190), (0, 25, 91), (45, 48, 40), (45, 40, 41), (167, 190, 63), (99, 136, 96), (134, 62, 133), (118, 133, 62), (94, 131, 130), (167, 162, 190), (78, 77, 118), (202, 195, 194), (128, 178, 162), (203, 11, 24), (156, 192, 191), (118, 167, 133), (156, 57, 192), (169, 11, 126), (88, 100, 59), (192, 57, 1), (126, 11, 124), (9, 188, 7), (204, 7, 188), (12, 188, 9), (87, 163, 88), (204, 139, 200), (169, 139, 204), (167, 63, 205), (205, 63, 206), (163, 87, 130), (94, 130, 87), (91, 7, 204), (200, 91, 204), (139, 181, 200), (207, 56, 55), (68, 56, 207), (54, 165, 55), (156, 55, 165), (92, 205, 206), (92, 206, 198), (202, 199, 195), (68, 207, 81), (199, 202, 158), (199, 158, 157), (92, 89, 205), (191, 81, 55), (207, 55, 81), (160, 146, 158), (191, 55, 156), (88, 164, 100), (164, 88, 163), (208, 201, 209), (208, 196, 176), (208, 176, 201), (196, 177, 176), (125, 201, 138), (205, 133, 167), (77, 167, 118), (210, 124, 11), (203, 210, 11), (24, 11, 20), (198, 206, 132), (134, 132, 206), (206, 63, 134), (203, 24, 82), (210, 203, 43), (51, 43, 203), (145, 92, 198), (210, 125, 124), (18, 132, 89), (211, 212, 42), (211, 42, 44), (209, 42, 213), (212, 213, 42), (133, 205, 89), (213, 208, 209), (56, 214, 15), (69, 214, 56), (18, 164, 132), (164, 163, 132), (13, 15, 211), (15, 214, 211), (212, 211, 214), (213, 212, 214), (214, 69, 213), (18, 89, 19), (208, 213, 69), (69, 81, 208), (196, 208, 81), (43, 125, 210), (138, 126, 125), (53, 44, 51), (209, 43, 42), (183, 155, 189), (80, 189, 155), (155, 183, 184), (155, 184, 114), (155, 114, 113), (194, 93, 92), (146, 145, 157), (201, 125, 209), (142, 115, 114), (160, 158, 197), (202, 194, 92), (43, 209, 125), (114, 184, 143), (114, 143, 142), (197, 158, 92), (202, 92, 158), (197, 145, 215), (52, 32, 14), (183, 189, 187), (14, 13, 53), (14, 53, 52), (78, 187, 80), (13, 211, 53), (44, 53, 211), (145, 174, 215), (49, 76, 215), (87, 89, 94), (198, 157, 145), (145, 111, 174), (137, 47, 147), (89, 88, 19), (59, 19, 88), (168, 161, 155), (129, 168, 155), (165, 159, 156), (50, 49, 174), (215, 174, 49), (60, 15, 14), (109, 197, 110), (51, 203, 82), (23, 86, 84), (12, 23, 84), (84, 188, 12), (188, 3, 204), (11, 169, 6), (82, 52, 51), (80, 155, 79), (76, 110, 215), (15, 60, 54), (49, 46, 75), (169, 204, 3), (70, 41, 72), (79, 155, 161), (6, 169, 3), (160, 197, 109), (215, 110, 197), (16, 67, 27), (161, 168, 162), (72, 38, 73), (73, 34, 74), (74, 27, 67)])
me_pendulum.use_remesh_preserve_volume = False
me_pendulum.use_remesh_preserve_attributes = False
me_pendulum.use_mirror_vertex_groups = False
me_pendulum.update()
me_suzanne = bpy.data.meshes.new('Suzanne')
me_suzanne.from_pydata([(0.06563, -0.1148, 0.02461), (-0.06563, -0.1148, 0.02461), (0.075, -0.1031, 0.01406), (-0.075, -0.1031, 0.01406), (0.08203, -0.08672, 0.008203), (-0.08203, -0.08672, 0.008203), (0.05273, -0.09258, -0.003516), (-0.05273, -0.09258, -0.003516), (0.05273, -0.1078, 0.004688), (-0.05273, -0.1078, 0.004688), (0.05273, -0.1172, 0.01992), (-0.05273, -0.1172, 0.01992), (0.04102, -0.1195, 0.02461), (-0.04102, -0.1195, 0.02461), (0.03047, -0.1113, 0.01406), (-0.03047, -0.1113, 0.01406), (0.02344, -0.09727, 0.008203), (-0.02344, -0.09727, 0.008203), (0.01172, -0.09844, 0.03633), (-0.01172, -0.09844, 0.03633), (0.02109, -0.1113, 0.03633), (-0.02109, -0.1113, 0.03633), (0.03633, -0.1195, 0.03633), (-0.03633, -0.1195, 0.03633), (0.04102, -0.1195, 0.04922), (-0.04102, -0.1195, 0.04922), (0.03047, -0.1113, 0.05859), (-0.03047, -0.1113, 0.05859), (0.02344, -0.09727, 0.06563), (-0.02344, -0.09727, 0.06563), (0.05273, -0.09258, 0.07734), (-0.05273, -0.09258, 0.07734), (0.05273, -0.1078, 0.06797), (-0.05273, -0.1078, 0.06797), (0.05273, -0.1172, 0.05391), (-0.05273, -0.1172, 0.05391), (0.06563, -0.1148, 0.04922), (-0.06563, -0.1148, 0.04922), (0.075, -0.1031, 0.05859), (-0.075, -0.1031, 0.05859), (0.08203, -0.08672, 0.06563), (-0.08203, -0.08672, 0.06563), (0.09375, -0.08438, 0.03633), (-0.09375, -0.08438, 0.03633), (0.08438, -0.1008, 0.03633), (-0.08438, -0.1008, 0.03633), (0.07031, -0.1137, 0.03633), (-0.07031, -0.1137, 0.03633), (0.07148, -0.116, 0.03633), (-0.07148, -0.116, 0.03633), (0.0668, -0.1172, 0.05039), (-0.0668, -0.1172, 0.05039), (0.05273, -0.1207, 0.05625), (-0.05273, -0.1207, 0.05625), (0.03984, -0.123, 0.05039), (-0.03984, -0.123, 0.05039), (0.03398, -0.123, 0.03633), (-0.03398, -0.123, 0.03633), (0.03984, -0.123, 0.02344), (-0.03984, -0.123, 0.02344), (0.05273, -0.1242, 0.03633), (-0.05273, -0.1242, 0.03633), (0.05273, -0.1207, 0.01758), (-0.05273, -0.1207, 0.01758), (0.0668, -0.1172, 0.02344), (-0.0668, -0.1172, 0.02344), (0.0, -0.1113, 0.06445), (0.0, -0.123, 0.05273), (0.0, -0.1102, -0.102), (0.0, -0.1172, -0.04805), (0.0, -0.1195, -0.02813), (0.0, -0.1078, -0.116), (0.0, -0.09023, 0.06094), (0.0, -0.08555, 0.08555), (0.0, 0.08203, 0.1348), (0.0, 0.1277, 0.08438), (0.0, 0.1242, 0.01055), (0.0, 0.05273, -0.05742), (0.03047, -0.08438, -0.02813), (-0.03047, -0.08438, -0.02813), (0.04688, -0.08555, -0.06563), (-0.04688, -0.08555, -0.06563), (0.05273, -0.08555, -0.1043), (-0.05273, -0.08555, -0.1043), (0.05508, -0.07969, -0.1336), (-0.05508, -0.07969, -0.1336), (0.04922, -0.07852, -0.1418), (-0.04922, -0.07852, -0.1418), (0.02695, -0.0832, -0.1453), (-0.02695, -0.0832, -0.1453), (0.0, -0.08672, -0.1477), (0.06563, -0.07969, -0.02109), (-0.06563, -0.07969, -0.02109), (0.09492, -0.08086, -0.005859), (-0.09492, -0.08086, -0.005859), (0.1242, -0.0668, 0.02227), (-0.1242, -0.0668, 0.02227), (0.1289, -0.08906, 0.06445), (-0.1289, -0.08906, 0.06445), (0.1066, -0.09375, 0.07266), (-0.1066, -0.09375, 0.07266), (0.07383, -0.1031, 0.09023), (-0.07383, -0.1031, 0.09023), (0.04805, -0.1102, 0.1137), (-0.04805, -0.1102, 0.1137), (0.02344, -0.1137, 0.1078), (-0.02344, -0.1137, 0.1078), (0.009375, -0.1125, 0.07383), (-0.009375, -0.1125, 0.07383), (0.02461, -0.116, 0.06211), (-0.02461, -0.116, 0.06211), (0.01875, -0.1148, 0.0457), (-0.01875, -0.1148, 0.0457), (0.03047, -0.1113, 0.01406), (-0.03047, -0.1113, 0.01406), (0.05625, -0.1055, 0.002344), (-0.05625, -0.1055, 0.002344), (0.07383, -0.1008, 0.009375), (-0.07383, -0.1008, 0.009375), (0.09375, -0.09727, 0.02813), (-0.09375, -0.09727, 0.02813), (0.09609, -0.09727, 0.04453), (-0.09609, -0.09727, 0.04453), (0.09023, -0.09961, 0.05625), (-0.09023, -0.09961, 0.05625), (0.06445, -0.1078, 0.06563), (-0.06445, -0.1078, 0.06563), (0.0375, -0.1137, 0.07031), (-0.0375, -0.1137, 0.07031), (0.0, -0.1102, -0.1148), (0.01641, -0.1102, -0.1078), (-0.01641, -0.1102, -0.1078), (0.01758, -0.1066, -0.1254), (-0.01758, -0.1066, -0.1254), (0.009375, -0.1043, -0.1324), (-0.009375, -0.1043, -0.1324), (0.0, -0.1031, -0.1336), (0.0, -0.1125, -0.0293), (0.0, -0.1113, -0.02109), (0.01523, -0.1113, -0.02227), (-0.01523, -0.1113, -0.02227), (0.01875, -0.1125, -0.03398), (-0.01875, -0.1125, -0.03398), (0.01289, -0.1113, -0.04336), (-0.01289, -0.1113, -0.04336), (0.05977, -0.1008, -0.007031), (-0.05977, -0.1008, -0.007031), (0.09258, -0.09375, 0.008203), (-0.09258, -0.09375, 0.008203), (0.109, -0.09023, 0.03047), (-0.109, -0.09023, 0.03047), (0.1113, -0.09844, 0.05625), (-0.1113, -0.09844, 0.05625), (0.1031, -0.109, 0.06211), (-0.1031, -0.109, 0.06211), (0.06563, -0.1195, 0.08203), (-0.06563, -0.1195, 0.08203), (0.04688, -0.1254, 0.09609), (-0.04688, -0.1254, 0.09609), (0.03047, -0.1277, 0.09258), (-0.03047, -0.1277, 0.09258), (0.01523, -0.1266, 0.06445), (-0.01523, -0.1266, 0.06445), (0.01875, -0.1219, -0.01523), (-0.01875, -0.1219, -0.01523), (0.03164, -0.1066, -0.0668), (-0.03164, -0.1066, -0.0668), (0.0375, -0.1031, -0.1055), (-0.0375, -0.1031, -0.1055), (0.03984, -0.09961, -0.123), (-0.03984, -0.09961, -0.123), (0.03516, -0.09492, -0.1371), (-0.03516, -0.09492, -0.1371), (0.02461, -0.09492, -0.1395), (-0.02461, -0.09492, -0.1395), (0.0, -0.09609, -0.1418), (0.0, -0.109, 0.007031), (0.0, -0.1148, 0.03164), (0.04922, -0.1113, 0.07148), (-0.04922, -0.1113, 0.07148), (0.02461, -0.1125, 0.02109), (-0.02461, -0.1125, 0.02109), (0.01992, -0.1137, 0.03164), (-0.01992, -0.1137, 0.03164), (0.01758, -0.1102, -0.1031), (-0.01758, -0.1102, -0.1031), (0.01172, -0.1125, -0.0668), (-0.01172, -0.1125, -0.0668), (0.0, -0.1125, -0.0668), (0.0, -0.1113, -0.04922), (0.01406, -0.1172, -0.04102), (-0.01406, -0.1172, -0.04102), (0.01992, -0.1195, -0.03398), (-0.01992, -0.1195, -0.03398), (0.01641, -0.1172, -0.01992), (-0.01641, -0.1172, -0.01992), (0.005859, -0.1172, -0.01875), (-0.005859, -0.1172, -0.01875), (0.0, -0.1242, -0.03047), (0.007031, -0.1219, -0.02227), (-0.007031, -0.1219, -0.02227), (0.01406, -0.1219, -0.02344), (-0.01406, -0.1219, -0.02344), (0.01641, -0.1242, -0.03398), (-0.01641, -0.1242, -0.03398), (0.01172, -0.1207, -0.0375), (-0.01172, -0.1207, -0.0375), (0.0, -0.1207, -0.04336), (0.03867, -0.0832, -0.04688), (-0.03867, -0.0832, -0.04688), (0.02461, -0.1066, -0.03633), (-0.02461, -0.1066, -0.03633), (0.02695, -0.1066, -0.04688), (-0.02695, -0.1066, -0.04688), (0.03516, -0.0832, -0.0375), (-0.03516, -0.0832, -0.0375), (0.0, -0.1031, -0.1313), (0.007031, -0.1031, -0.1301), (-0.007031, -0.1031, -0.1301), (0.01406, -0.1066, -0.123), (-0.01406, -0.1066, -0.123), (0.01406, -0.109, -0.1113), (-0.01406, -0.109, -0.1113), (0.0, -0.09844, -0.1172), (0.01406, -0.09961, -0.1125), (-0.01406, -0.09961, -0.1125), (0.01406, -0.09609, -0.1219), (-0.01406, -0.09609, -0.1219), (0.007031, -0.09492, -0.1277), (-0.007031, -0.09492, -0.1277), (0.0, -0.09492, -0.1289), (0.02578, -0.1172, 0.03281), (-0.02578, -0.1172, 0.03281), (0.02813, -0.116, 0.02344), (-0.02813, -0.116, 0.02344), (0.05039, -0.1137, 0.06445), (-0.05039, -0.1137, 0.06445), (0.04102, -0.116, 0.06328), (-0.04102, -0.116, 0.06328), (0.06328, -0.116, 0.05977), (-0.06328, -0.116, 0.05977), (0.08438, -0.1043, 0.05273), (-0.08438, -0.1043, 0.05273), (0.08789, -0.1031, 0.04336), (-0.08789, -0.1031, 0.04336), (0.08672, -0.102, 0.0293), (-0.08672, -0.102, 0.0293), (0.07148, -0.1078, 0.01523), (-0.07148, -0.1078, 0.01523), (0.05625, -0.1113, 0.009375), (-0.05625, -0.1113, 0.009375), (0.03398, -0.1172, 0.01641), (-0.03398, -0.1172, 0.01641), (0.02695, -0.1172, 0.04453), (-0.02695, -0.1172, 0.04453), (0.03164, -0.1172, 0.05625), (-0.03164, -0.1172, 0.05625), (0.03516, -0.1137, 0.05391), (-0.03516, -0.1137, 0.05391), (0.0293, -0.1137, 0.04453), (-0.0293, -0.1137, 0.04453), (0.03633, -0.1137, 0.01875), (-0.03633, -0.1137, 0.01875), (0.05625, -0.109, 0.01289), (-0.05625, -0.109, 0.01289), (0.06914, -0.1055, 0.01758), (-0.06914, -0.1055, 0.01758), (0.08203, -0.1008, 0.03164), (-0.08203, -0.1008, 0.03164), (0.0832, -0.1008, 0.04219), (-0.0832, -0.1008, 0.04219), (0.07969, -0.102, 0.05039), (-0.07969, -0.102, 0.05039), (0.06211, -0.1125, 0.05859), (-0.06211, -0.1125, 0.05859), (0.04219, -0.1148, 0.05977), (-0.04219, -0.1148, 0.05977), (0.05039, -0.1125, 0.06094), (-0.05039, -0.1125, 0.06094), (0.03047, -0.1125, 0.02578), (-0.03047, -0.1125, 0.02578), (0.0293, -0.1125, 0.03398), (-0.0293, -0.1125, 0.03398), (0.01641, -0.09141, 0.06914), (-0.01641, -0.09141, 0.06914), (0.0293, -0.09258, 0.09961), (-0.0293, -0.09258, 0.09961), (0.05039, -0.08906, 0.1031), (-0.05039, -0.08906, 0.1031), (0.07266, -0.0832, 0.0832), (-0.07266, -0.0832, 0.0832), (0.102, -0.07383, 0.06797), (-0.102, -0.07383, 0.06797), (0.1195, -0.06914, 0.06094), (-0.1195, -0.06914, 0.06094), (0.116, -0.05625, 0.02461), (-0.116, -0.05625, 0.02461), (0.09023, -0.06211, 0.0), (-0.09023, -0.06211, 0.0), (0.06563, -0.07031, -0.01406), (-0.06563, -0.07031, -0.01406), (0.0, -0.04336, 0.1348), (0.0, 0.01172, 0.1477), (0.0, 0.1008, -0.0293), (0.0, -0.02813, -0.06914), (0.0, -0.06914, -0.1465), (0.0, -0.05156, -0.1207), (0.0, -0.04805, -0.08555), (0.0, -0.04219, -0.07266), (0.1277, -0.008203, 0.03516), (-0.1277, -0.008203, 0.03516), (0.1289, 0.007031, 0.04805), (-0.1289, 0.007031, 0.04805), (0.116, 0.06563, 0.03984), (-0.116, 0.06563, 0.03984), (0.06914, 0.1055, 0.06563), (-0.06914, 0.1055, 0.06563), (0.1102, -0.01055, -0.007031), (-0.1102, -0.01055, -0.007031), (0.08906, 0.02461, -0.01875), (-0.08906, 0.02461, -0.01875), (0.09609, 0.06445, -0.001172), (-0.09609, 0.06445, -0.001172), (0.05039, 0.09961, 0.008203), (-0.05039, 0.09961, 0.008203), (0.03516, -0.06094, -0.05273), (-0.03516, -0.06094, -0.05273), (0.02695, -0.03867, -0.06211), (-0.02695, -0.03867, -0.06211), (0.04336, -0.05742, -0.1066), (-0.04336, -0.05742, -0.1066), (0.0375, -0.05859, -0.075), (-0.0375, -0.05859, -0.075), (0.04922, -0.05977, -0.1371), (-0.04922, -0.05977, -0.1371), (0.02109, -0.05508, -0.1137), (-0.02109, -0.05508, -0.1137), (0.01875, -0.05391, -0.08086), (-0.01875, -0.05391, -0.08086), (0.02461, -0.06563, -0.1418), (-0.02461, -0.06563, -0.1418), (0.03281, -0.06445, -0.04219), (-0.03281, -0.06445, -0.04219), (0.03164, -0.07031, -0.03398), (-0.03164, -0.07031, -0.03398), (0.03047, -0.075, -0.02578), (-0.03047, -0.075, -0.02578), (0.03164, -0.02461, -0.05859), (-0.03164, -0.02461, -0.05859), (0.04453, 0.03984, -0.04688), (-0.04453, 0.03984, -0.04688), (0.05156, 0.08086, -0.02227), (-0.05156, 0.08086, -0.02227), (0.06797, 0.05742, 0.1301), (-0.06797, 0.05742, 0.1301), (0.06797, 0.01055, 0.1395), (-0.06797, 0.01055, 0.1395), (0.06797, -0.03516, 0.1277), (-0.06797, -0.03516, 0.1277), (0.06914, -0.06445, 0.07852), (-0.06914, -0.06445, 0.07852), (0.109, -0.05039, 0.06094), (-0.109, -0.05039, 0.06094), (0.09492, -0.04219, 0.06797), (-0.09492, -0.04219, 0.06797), (0.09609, -0.008203, 0.1055), (-0.09609, -0.008203, 0.1055), (0.1195, -0.01875, 0.08438), (-0.1195, -0.01875, 0.08438), (0.1195, 0.01758, 0.09258), (-0.1195, 0.01758, 0.09258), (0.09609, 0.0293, 0.1125), (-0.09609, 0.0293, 0.1125), (0.09609, 0.0668, 0.102), (-0.09609, 0.0668, 0.102), (0.1195, 0.05391, 0.08086), (-0.1195, 0.05391, 0.08086), (0.09258, 0.08789, 0.04922), (-0.09258, 0.08789, 0.04922), (0.07266, 0.08203, 0.003516), (-0.07266, 0.08203, 0.003516), (0.123, 0.03047, 0.04922), (-0.123, 0.03047, 0.04922), (0.06094, -0.02227, -0.02578), (-0.06094, -0.02227, -0.02578), (0.06445, 0.03164, -0.0293), (-0.06445, 0.03164, -0.0293), (0.1336, 0.03516, 0.06094), (-0.1336, 0.03516, 0.06094), (0.116, 0.01875, -0.02109), (-0.116, 0.01875, -0.02109), (0.1559, 0.04922, -0.01523), (-0.1559, 0.04922, -0.01523), (0.1922, 0.06445, 0.008203), (-0.1922, 0.06445, 0.008203), (0.2027, 0.06328, 0.04805), (-0.2027, 0.06328, 0.04805), (0.1852, 0.06328, 0.07617), (-0.1852, 0.06328, 0.07617), (0.1535, 0.04688, 0.07148), (-0.1535, 0.04688, 0.07148), (0.1523, 0.04336, 0.06211), (-0.1523, 0.04336, 0.06211), (0.1781, 0.05859, 0.06563), (-0.1781, 0.05859, 0.06563), (0.1898, 0.06094, 0.04336), (-0.1898, 0.06094, 0.04336), (0.1816, 0.06094, 0.01172), (-0.1816, 0.06094, 0.01172), (0.1547, 0.0457, -0.005859), (-0.1547, 0.0457, -0.005859), (0.1242, 0.01992, -0.01055), (-0.1242, 0.01992, -0.01055), (0.1383, 0.03281, 0.05391), (-0.1383, 0.03281, 0.05391), (0.1418, 0.04336, 0.0457), (-0.1418, 0.04336, 0.0457), (0.1324, 0.03164, -0.003516), (-0.1324, 0.03164, -0.003516), (0.1559, 0.05508, 0.0), (-0.1559, 0.05508, 0.0), (0.1781, 0.0668, 0.01406), (-0.1781, 0.0668, 0.01406), (0.1852, 0.0668, 0.0375), (-0.1852, 0.0668, 0.0375), (0.1758, 0.06563, 0.05391), (-0.1758, 0.06563, 0.05391), (0.1535, 0.05391, 0.05156), (-0.1535, 0.05391, 0.05156), (0.1266, 0.03164, 0.04336), (-0.1266, 0.03164, 0.04336), (0.1254, 0.04102, 0.02578), (-0.1254, 0.04102, 0.02578), (0.1137, 0.04102, 0.01406), (-0.1137, 0.04102, 0.01406), (0.123, 0.04102, 0.01289), (-0.123, 0.04102, 0.01289), (0.1266, 0.04102, 0.002344), (-0.1266, 0.04102, 0.002344), (0.1219, 0.04102, -0.002344), (-0.1219, 0.04102, -0.002344), (0.109, 0.01055, 0.0), (-0.109, 0.01055, 0.0), (0.1078, 0.02578, -0.003516), (-0.1078, 0.02578, -0.003516), (0.1078, 0.02813, 0.005859), (-0.1078, 0.02813, 0.005859), (0.1195, 0.03164, 0.03047), (-0.1195, 0.03164, 0.03047), (0.1336, 0.03984, 0.03633), (-0.1336, 0.03984, 0.03633), (0.1336, 0.04805, 0.03516), (-0.1336, 0.04805, 0.03516), (0.1219, 0.04805, -0.002344), (-0.1219, 0.04805, -0.002344), (0.1277, 0.04805, 0.002344), (-0.1277, 0.04805, 0.002344), (0.1242, 0.04805, 0.01172), (-0.1242, 0.04805, 0.01172), (0.1148, 0.04805, 0.01406), (-0.1148, 0.04805, 0.01406), (0.1266, 0.04805, 0.02578), (-0.1266, 0.04805, 0.02578), (0.1559, 0.06211, 0.04922), (-0.1559, 0.06211, 0.04922), (0.1781, 0.07266, 0.05156), (-0.1781, 0.07266, 0.05156), (0.1887, 0.07383, 0.03633), (-0.1887, 0.07383, 0.03633), (0.1816, 0.07266, 0.01289), (-0.1816, 0.07266, 0.01289), (0.157, 0.06328, 0.0), (-0.157, 0.06328, 0.0), (0.1324, 0.03984, -0.002344), (-0.1324, 0.03984, -0.002344), (0.143, 0.05156, 0.04336), (-0.143, 0.05156, 0.04336), (0.1336, 0.04922, 0.01641), (-0.1336, 0.04922, 0.01641), (0.1406, 0.05039, 0.009375), (-0.1406, 0.05039, 0.009375), (0.15, 0.05508, 0.01875), (-0.15, 0.05508, 0.01875), (0.1441, 0.05273, 0.02578), (-0.1441, 0.05273, 0.02578), (0.1523, 0.05625, 0.03516), (-0.1523, 0.05625, 0.03516), (0.1582, 0.05742, 0.02813), (-0.1582, 0.05742, 0.02813), (0.1664, 0.05859, 0.03164), (-0.1664, 0.05859, 0.03164), (0.1629, 0.05859, 0.04102), (-0.1629, 0.05859, 0.04102), (0.1535, 0.07266, 0.06563), (-0.1535, 0.07266, 0.06563), (0.1875, 0.08203, 0.07031), (-0.1875, 0.08203, 0.07031), (0.2051, 0.075, 0.04453), (-0.2051, 0.075, 0.04453), (0.1969, 0.07969, 0.008203), (-0.1969, 0.07969, 0.008203), (0.1559, 0.07383, -0.01289), (-0.1559, 0.07383, -0.01289), (0.1184, 0.04922, -0.01875), (-0.1184, 0.04922, -0.01875), (0.1289, 0.05742, 0.05742), (-0.1289, 0.05742, 0.05742)], [], [(46, 2, 44), (3, 47, 45), (44, 4, 42), (5, 45, 43), (2, 6, 4), (7, 3, 5), (0, 8, 2), (9, 1, 3), (10, 14, 8), (15, 11, 9), (8, 16, 6), (17, 9, 7), (14, 18, 16), (19, 15, 17), (12, 20, 14), (21, 13, 15), (22, 26, 20), (27, 23, 21), (20, 28, 18), (29, 21, 19), (26, 30, 28), (31, 27, 29), (24, 32, 26), (33, 25, 27), (34, 38, 32), (39, 35, 33), (32, 40, 30), (41, 33, 31), (38, 42, 40), (43, 39, 41), (36, 44, 38), (45, 37, 39), (46, 50, 48), (51, 47, 49), (36, 52, 50), (53, 37, 51), (34, 54, 52), (55, 35, 53), (24, 56, 54), (57, 25, 55), (22, 58, 56), (59, 23, 57), (12, 62, 58), (63, 13, 59), (10, 64, 62), (65, 11, 63), (0, 48, 64), (49, 1, 65), (60, 64, 48), (49, 65, 61), (62, 64, 60), (61, 65, 63), (60, 58, 62), (63, 59, 61), (60, 56, 58), (59, 57, 61), (60, 54, 56), (57, 55, 61), (60, 52, 54), (55, 53, 61), (60, 50, 52), (53, 51, 61), (60, 48, 50), (51, 49, 61), (88, 175, 90), (175, 89, 90), (86, 173, 88), (174, 87, 89), (84, 171, 86), (172, 85, 87), (82, 169, 84), (170, 83, 85), (80, 167, 82), (168, 81, 83), (78, 145, 163), (146, 79, 164), (91, 147, 145), (148, 92, 146), (93, 149, 147), (150, 94, 148), (95, 151, 149), (152, 96, 150), (97, 153, 151), (154, 98, 152), (99, 155, 153), (156, 100, 154), (101, 157, 155), (158, 102, 156), (103, 159, 157), (160, 104, 158), (105, 161, 159), (162, 106, 160), (107, 67, 161), (67, 108, 162), (109, 159, 161), (160, 110, 162), (127, 157, 159), (158, 128, 160), (125, 157, 178), (158, 126, 179), (123, 155, 125), (156, 124, 126), (121, 153, 123), (154, 122, 124), (119, 151, 121), (152, 120, 122), (117, 149, 119), (150, 118, 120), (115, 147, 117), (148, 116, 118), (113, 145, 115), (146, 114, 116), (113, 176, 163), (176, 114, 164), (109, 67, 111), (67, 110, 112), (111, 177, 182), (177, 112, 183), (176, 182, 177), (183, 176, 177), (134, 175, 173), (175, 135, 174), (132, 173, 171), (174, 133, 172), (130, 171, 169), (172, 131, 170), (165, 184, 167), (185, 166, 168), (130, 167, 184), (168, 131, 185), (143, 188, 186), (188, 144, 187), (184, 188, 68), (188, 185, 68), (129, 184, 68), (185, 129, 68), (141, 190, 143), (191, 142, 144), (139, 192, 141), (193, 140, 142), (138, 194, 139), (195, 138, 140), (137, 196, 138), (197, 137, 138), (189, 190, 69), (191, 189, 69), (69, 205, 207), (206, 69, 207), (70, 199, 196), (200, 70, 197), (196, 201, 194), (202, 197, 195), (194, 203, 192), (204, 195, 193), (192, 205, 190), (206, 193, 191), (198, 201, 199), (202, 198, 200), (198, 205, 203), (206, 198, 204), (138, 163, 176), (164, 138, 176), (139, 210, 163), (211, 140, 164), (141, 212, 210), (213, 142, 211), (143, 165, 212), (166, 144, 213), (80, 212, 165), (213, 81, 166), (208, 210, 212), (211, 209, 213), (78, 210, 214), (211, 79, 215), (130, 71, 221), (71, 131, 222), (132, 221, 219), (222, 133, 220), (134, 219, 217), (220, 135, 218), (136, 217, 216), (218, 136, 216), (216, 228, 230), (229, 216, 230), (217, 226, 228), (227, 218, 229), (219, 224, 226), (225, 220, 227), (221, 223, 224), (223, 222, 225), (223, 228, 224), (229, 223, 225), (224, 228, 226), (227, 229, 225), (182, 233, 231), (234, 183, 232), (111, 231, 253), (232, 112, 254), (109, 253, 255), (254, 110, 256), (180, 251, 233), (252, 181, 234), (113, 249, 251), (250, 114, 252), (115, 247, 249), (248, 116, 250), (117, 245, 247), (246, 118, 248), (119, 243, 245), (244, 120, 246), (121, 241, 243), (242, 122, 244), (123, 239, 241), (240, 124, 242), (125, 235, 239), (236, 126, 240), (178, 237, 235), (238, 179, 236), (127, 255, 237), (256, 128, 238), (237, 257, 275), (258, 238, 276), (235, 275, 277), (276, 236, 278), (239, 277, 273), (278, 240, 274), (241, 273, 271), (274, 242, 272), (243, 271, 269), (272, 244, 270), (245, 269, 267), (270, 246, 268), (247, 267, 265), (268, 248, 266), (249, 265, 263), (266, 250, 264), (251, 263, 261), (264, 252, 262), (233, 261, 279), (262, 234, 280), (255, 259, 257), (260, 256, 258), (253, 281, 259), (282, 254, 260), (231, 279, 281), (280, 232, 282), (66, 283, 72), (284, 66, 72), (107, 285, 283), (286, 108, 284), (105, 287, 285), (288, 106, 286), (103, 289, 287), (290, 104, 288), (101, 291, 289), (292, 102, 290), (99, 293, 291), (294, 100, 292), (97, 295, 293), (296, 98, 294), (95, 297, 295), (298, 96, 296), (93, 299, 297), (300, 94, 298), (307, 327, 337), (328, 307, 338), (306, 337, 335), (338, 306, 336), (305, 335, 339), (336, 305, 340), (88, 305, 339), (305, 89, 340), (86, 339, 333), (340, 87, 334), (84, 333, 329), (334, 85, 330), (82, 329, 331), (330, 83, 332), (329, 337, 331), (338, 330, 332), (329, 339, 335), (340, 330, 336), (325, 337, 327), (338, 326, 328), (80, 331, 325), (332, 81, 326), (208, 343, 214), (344, 209, 215), (80, 341, 208), (342, 81, 209), (78, 343, 345), (344, 79, 346), (78, 299, 91), (300, 79, 92), (76, 351, 303), (352, 76, 303), (303, 349, 77), (350, 303, 77), (77, 347, 304), (348, 77, 304), (304, 327, 308), (328, 304, 308), (325, 347, 341), (348, 326, 342), (295, 317, 309), (318, 296, 310), (75, 323, 76), (324, 75, 76), (301, 355, 302), (356, 301, 302), (302, 353, 74), (354, 302, 74), (74, 315, 75), (316, 74, 75), (291, 361, 363), (362, 292, 364), (363, 367, 365), (368, 364, 366), (365, 369, 371), (370, 366, 372), (371, 375, 373), (376, 372, 374), (313, 373, 375), (374, 314, 376), (315, 373, 377), (374, 316, 378), (353, 371, 373), (372, 354, 374), (355, 365, 371), (366, 356, 372), (357, 363, 365), (364, 358, 366), (289, 363, 359), (364, 290, 360), (73, 357, 301), (358, 73, 301), (283, 287, 289), (288, 284, 290), (283, 359, 73), (360, 284, 73), (72, 283, 73), (73, 284, 72), (293, 309, 361), (310, 294, 362), (309, 367, 361), (368, 310, 362), (311, 369, 367), (370, 312, 368), (313, 369, 381), (370, 314, 382), (347, 385, 383), (386, 348, 384), (317, 385, 319), (386, 318, 320), (297, 383, 317), (384, 298, 318), (299, 341, 383), (342, 300, 384), (341, 347, 383), (384, 348, 342), (299, 345, 343), (344, 346, 300), (313, 379, 377), (380, 314, 378), (315, 379, 323), (380, 316, 324), (319, 379, 321), (380, 320, 322), (349, 379, 385), (380, 350, 386), (323, 379, 351), (352, 380, 324), (399, 413, 401), (414, 400, 402), (399, 403, 397), (404, 400, 398), (397, 405, 395), (406, 398, 396), (395, 407, 393), (408, 396, 394), (393, 409, 391), (410, 394, 392), (391, 411, 389), (412, 392, 390), (409, 417, 411), (418, 410, 412), (407, 419, 409), (420, 408, 410), (405, 421, 407), (422, 406, 408), (403, 423, 405), (424, 404, 406), (401, 425, 403), (426, 402, 404), (401, 415, 427), (416, 402, 428), (317, 443, 441), (444, 318, 442), (319, 411, 443), (412, 320, 444), (309, 441, 311), (442, 310, 312), (381, 413, 387), (414, 382, 388), (411, 439, 443), (440, 412, 444), (437, 443, 439), (444, 438, 440), (433, 437, 435), (438, 434, 436), (431, 445, 433), (446, 432, 434), (429, 431, 449), (432, 430, 450), (413, 449, 415), (450, 414, 416), (311, 429, 381), (430, 312, 382), (311, 445, 447), (446, 312, 448), (441, 443, 445), (446, 444, 442), (415, 451, 475), (452, 416, 476), (449, 461, 451), (462, 450, 452), (431, 459, 461), (460, 432, 462), (433, 457, 459), (458, 434, 460), (435, 455, 457), (456, 436, 458), (437, 453, 455), (454, 438, 456), (439, 473, 453), (474, 440, 454), (427, 475, 463), (476, 428, 464), (425, 463, 465), (464, 426, 466), (423, 465, 467), (466, 424, 468), (421, 467, 469), (468, 422, 470), (419, 469, 471), (470, 420, 472), (417, 471, 473), (472, 418, 474), (457, 479, 477), (480, 458, 478), (477, 481, 483), (482, 478, 484), (483, 487, 485), (488, 484, 486), (485, 489, 491), (490, 486, 492), (463, 485, 491), (486, 464, 492), (451, 485, 475), (486, 452, 476), (451, 477, 483), (478, 452, 484), (457, 461, 459), (462, 458, 460), (453, 479, 455), (480, 454, 456), (471, 479, 473), (480, 472, 474), (469, 481, 471), (482, 470, 472), (467, 487, 469), (488, 468, 470), (465, 489, 467), (490, 466, 468), (463, 491, 465), (466, 492, 464), (391, 503, 501), (504, 392, 502), (393, 501, 499), (502, 394, 500), (395, 499, 497), (500, 396, 498), (397, 497, 495), (498, 398, 496), (399, 495, 493), (496, 400, 494), (387, 493, 505), (494, 388, 506), (493, 503, 505), (504, 494, 506), (493, 499, 501), (500, 494, 502), (495, 497, 499), (500, 498, 496), (313, 387, 505), (388, 314, 506), (313, 503, 321), (504, 314, 322), (319, 503, 389), (504, 320, 390), (46, 0, 2), (3, 1, 47), (44, 2, 4), (5, 3, 45), (2, 8, 6), (7, 9, 3), (0, 10, 8), (9, 11, 1), (10, 12, 14), (15, 13, 11), (8, 14, 16), (17, 15, 9), (14, 20, 18), (19, 21, 15), (12, 22, 20), (21, 23, 13), (22, 24, 26), (27, 25, 23), (20, 26, 28), (29, 27, 21), (26, 32, 30), (31, 33, 27), (24, 34, 32), (33, 35, 25), (34, 36, 38), (39, 37, 35), (32, 38, 40), (41, 39, 33), (38, 44, 42), (43, 45, 39), (36, 46, 44), (45, 47, 37), (46, 36, 50), (51, 37, 47), (36, 34, 52), (53, 35, 37), (34, 24, 54), (55, 25, 35), (24, 22, 56), (57, 23, 25), (22, 12, 58), (59, 13, 23), (12, 10, 62), (63, 11, 13), (10, 0, 64), (65, 1, 11), (0, 46, 48), (49, 47, 1), (88, 173, 175), (175, 174, 89), (86, 171, 173), (174, 172, 87), (84, 169, 171), (172, 170, 85), (82, 167, 169), (170, 168, 83), (80, 165, 167), (168, 166, 81), (78, 91, 145), (146, 92, 79), (91, 93, 147), (148, 94, 92), (93, 95, 149), (150, 96, 94), (95, 97, 151), (152, 98, 96), (97, 99, 153), (154, 100, 98), (99, 101, 155), (156, 102, 100), (101, 103, 157), (158, 104, 102), (103, 105, 159), (160, 106, 104), (105, 107, 161), (162, 108, 106), (107, 66, 67), (67, 66, 108), (109, 127, 159), (160, 128, 110), (127, 178, 157), (158, 179, 128), (125, 155, 157), (158, 156, 126), (123, 153, 155), (156, 154, 124), (121, 151, 153), (154, 152, 122), (119, 149, 151), (152, 150, 120), (117, 147, 149), (150, 148, 118), (115, 145, 147), (148, 146, 116), (113, 163, 145), (146, 164, 114), (113, 180, 176), (176, 181, 114), (109, 161, 67), (67, 162, 110), (111, 67, 177), (177, 67, 112), (176, 180, 182), (183, 181, 176), (134, 136, 175), (175, 136, 135), (132, 134, 173), (174, 135, 133), (130, 132, 171), (172, 133, 131), (165, 186, 184), (185, 187, 166), (130, 169, 167), (168, 170, 131), (143, 189, 188), (188, 189, 144), (184, 186, 188), (188, 187, 185), (129, 130, 184), (185, 131, 129), (141, 192, 190), (191, 193, 142), (139, 194, 192), (193, 195, 140), (138, 196, 194), (195, 197, 138), (137, 70, 196), (197, 70, 137), (189, 143, 190), (191, 144, 189), (69, 190, 205), (206, 191, 69), (70, 198, 199), (200, 198, 70), (196, 199, 201), (202, 200, 197), (194, 201, 203), (204, 202, 195), (192, 203, 205), (206, 204, 193), (198, 203, 201), (202, 204, 198), (198, 207, 205), (206, 207, 198), (138, 139, 163), (164, 140, 138), (139, 141, 210), (211, 142, 140), (141, 143, 212), (213, 144, 142), (143, 186, 165), (166, 187, 144), (80, 208, 212), (213, 209, 81), (208, 214, 210), (211, 215, 209), (78, 163, 210), (211, 164, 79), (130, 129, 71), (71, 129, 131), (132, 130, 221), (222, 131, 133), (134, 132, 219), (220, 133, 135), (136, 134, 217), (218, 135, 136), (216, 217, 228), (229, 218, 216), (217, 219, 226), (227, 220, 218), (219, 221, 224), (225, 222, 220), (221, 71, 223), (223, 71, 222), (223, 230, 228), (229, 230, 223), (182, 180, 233), (234, 181, 183), (111, 182, 231), (232, 183, 112), (109, 111, 253), (254, 112, 110), (180, 113, 251), (252, 114, 181), (113, 115, 249), (250, 116, 114), (115, 117, 247), (248, 118, 116), (117, 119, 245), (246, 120, 118), (119, 121, 243), (244, 122, 120), (121, 123, 241), (242, 124, 122), (123, 125, 239), (240, 126, 124), (125, 178, 235), (236, 179, 126), (178, 127, 237), (238, 128, 179), (127, 109, 255), (256, 110, 128), (237, 255, 257), (258, 256, 238), (235, 237, 275), (276, 238, 236), (239, 235, 277), (278, 236, 240), (241, 239, 273), (274, 240, 242), (243, 241, 271), (272, 242, 244), (245, 243, 269), (270, 244, 246), (247, 245, 267), (268, 246, 248), (249, 247, 265), (266, 248, 250), (251, 249, 263), (264, 250, 252), (233, 251, 261), (262, 252, 234), (255, 253, 259), (260, 254, 256), (253, 231, 281), (282, 232, 254), (231, 233, 279), (280, 234, 232), (66, 107, 283), (284, 108, 66), (107, 105, 285), (286, 106, 108), (105, 103, 287), (288, 104, 106), (103, 101, 289), (290, 102, 104), (101, 99, 291), (292, 100, 102), (99, 97, 293), (294, 98, 100), (97, 95, 295), (296, 96, 98), (95, 93, 297), (298, 94, 96), (93, 91, 299), (300, 92, 94), (307, 308, 327), (328, 308, 307), (306, 307, 337), (338, 307, 306), (305, 306, 335), (336, 306, 305), (88, 90, 305), (305, 90, 89), (86, 88, 339), (340, 89, 87), (84, 86, 333), (334, 87, 85), (82, 84, 329), (330, 85, 83), (329, 335, 337), (338, 336, 330), (329, 333, 339), (340, 334, 330), (325, 331, 337), (338, 332, 326), (80, 82, 331), (332, 83, 81), (208, 341, 343), (344, 342, 209), (80, 325, 341), (342, 326, 81), (78, 214, 343), (344, 215, 79), (78, 345, 299), (300, 346, 79), (76, 323, 351), (352, 324, 76), (303, 351, 349), (350, 352, 303), (77, 349, 347), (348, 350, 77), (304, 347, 327), (328, 348, 304), (325, 327, 347), (348, 328, 326), (295, 297, 317), (318, 298, 296), (75, 315, 323), (324, 316, 75), (301, 357, 355), (356, 358, 301), (302, 355, 353), (354, 356, 302), (74, 353, 315), (316, 354, 74), (291, 293, 361), (362, 294, 292), (363, 361, 367), (368, 362, 364), (365, 367, 369), (370, 368, 366), (371, 369, 375), (376, 370, 372), (313, 377, 373), (374, 378, 314), (315, 353, 373), (374, 354, 316), (353, 355, 371), (372, 356, 354), (355, 357, 365), (366, 358, 356), (357, 359, 363), (364, 360, 358), (289, 291, 363), (364, 292, 290), (73, 359, 357), (358, 360, 73), (283, 285, 287), (288, 286, 284), (283, 289, 359), (360, 290, 284), (293, 295, 309), (310, 296, 294), (309, 311, 367), (368, 312, 310), (311, 381, 369), (370, 382, 312), (313, 375, 369), (370, 376, 314), (347, 349, 385), (386, 350, 348), (317, 383, 385), (386, 384, 318), (297, 299, 383), (384, 300, 298), (299, 343, 341), (342, 344, 300), (313, 321, 379), (380, 322, 314), (315, 377, 379), (380, 378, 316), (319, 385, 379), (380, 386, 320), (349, 351, 379), (380, 352, 350), (399, 387, 413), (414, 388, 400), (399, 401, 403), (404, 402, 400), (397, 403, 405), (406, 404, 398), (395, 405, 407), (408, 406, 396), (393, 407, 409), (410, 408, 394), (391, 409, 411), (412, 410, 392), (409, 419, 417), (418, 420, 410), (407, 421, 419), (420, 422, 408), (405, 423, 421), (422, 424, 406), (403, 425, 423), (424, 426, 404), (401, 427, 425), (426, 428, 402), (401, 413, 415), (416, 414, 402), (317, 319, 443), (444, 320, 318), (319, 389, 411), (412, 390, 320), (309, 317, 441), (442, 318, 310), (381, 429, 413), (414, 430, 382), (411, 417, 439), (440, 418, 412), (437, 445, 443), (444, 446, 438), (433, 445, 437), (438, 446, 434), (431, 447, 445), (446, 448, 432), (429, 447, 431), (432, 448, 430), (413, 429, 449), (450, 430, 414), (311, 447, 429), (430, 448, 312), (311, 441, 445), (446, 442, 312), (415, 449, 451), (452, 450, 416), (449, 431, 461), (462, 432, 450), (431, 433, 459), (460, 434, 432), (433, 435, 457), (458, 436, 434), (435, 437, 455), (456, 438, 436), (437, 439, 453), (454, 440, 438), (439, 417, 473), (474, 418, 440), (427, 415, 475), (476, 416, 428), (425, 427, 463), (464, 428, 426), (423, 425, 465), (466, 426, 424), (421, 423, 467), (468, 424, 422), (419, 421, 469), (470, 422, 420), (417, 419, 471), (472, 420, 418), (457, 455, 479), (480, 456, 458), (477, 479, 481), (482, 480, 478), (483, 481, 487), (488, 482, 484), (485, 487, 489), (490, 488, 486), (463, 475, 485), (486, 476, 464), (451, 483, 485), (486, 484, 452), (451, 461, 477), (478, 462, 452), (457, 477, 461), (462, 478, 458), (453, 473, 479), (480, 474, 454), (471, 481, 479), (480, 482, 472), (469, 487, 481), (482, 488, 470), (467, 489, 487), (488, 490, 468), (465, 491, 489), (490, 492, 466), (391, 389, 503), (504, 390, 392), (393, 391, 501), (502, 392, 394), (395, 393, 499), (500, 394, 396), (397, 395, 497), (498, 396, 398), (399, 397, 495), (496, 398, 400), (387, 399, 493), (494, 400, 388), (493, 501, 503), (504, 502, 494), (493, 495, 499), (500, 496, 494), (313, 381, 387), (388, 382, 314), (313, 505, 503), (504, 506, 314), (319, 321, 503), (504, 322, 320)])
me_suzanne.use_remesh_preserve_volume = False
me_suzanne.use_remesh_preserve_attributes = False
me_suzanne.use_mirror_vertex_groups = False
me_suzanne.update()
me_cube_001 = bpy.data.meshes.new('Cube.001')
me_cube_001.from_pydata([(-0.015, -0.015, -0.015), (-0.015, -0.015, 0.015), (-0.015, 0.015, -0.015), (-0.015, 0.015, 0.015), (0.015, -0.015, -0.015), (0.015, -0.015, 0.015), (0.015, 0.015, -0.015), (0.015, 0.015, 0.015)], [], [(0, 1, 3, 2), (2, 3, 7, 6), (6, 7, 5, 4), (4, 5, 1, 0), (2, 6, 4, 0), (7, 3, 1, 5)])
me_cube_001.materials.append(mat_phobos_inertial)
me_cube_001.use_remesh_preserve_volume = False
me_cube_001.use_remesh_preserve_attributes = False
me_cube_001.use_mirror_vertex_groups = False
me_cube_001.update()
me_cube = bpy.data.meshes.new('Cube')
me_cube.from_pydata([(-0.015, -0.015, -0.015), (-0.015, -0.015, 0.015), (-0.015, 0.015, -0.015), (-0.015, 0.015, 0.015), (0.015, -0.015, -0.015), (0.015, -0.015, 0.015), (0.015, 0.015, -0.015), (0.015, 0.015, 0.015)], [], [(0, 1, 3, 2), (2, 3, 7, 6), (6, 7, 5, 4), (4, 5, 1, 0), (2, 6, 4, 0), (7, 3, 1, 5)])
me_cube.materials.append(mat_phobos_inertial)
me_cube.use_remesh_preserve_volume = False
me_cube.use_remesh_preserve_attributes = False
me_cube.use_mirror_vertex_groups = False
me_cube.update()
me_cube_002 = bpy.data.meshes.new('Cube.002')
me_cube_002.from_pydata([(-0.015, -0.015, -0.015), (-0.015, -0.015, 0.015), (-0.015, 0.015, -0.015), (-0.015, 0.015, 0.015), (0.015, -0.015, -0.015), (0.015, -0.015, 0.015), (0.015, 0.015, -0.015), (0.015, 0.015, 0.015)], [], [(0, 1, 3, 2), (2, 3, 7, 6), (6, 7, 5, 4), (4, 5, 1, 0), (2, 6, 4, 0), (7, 3, 1, 5)])
me_cube_002.materials.append(mat_phobos_inertial)
me_cube_002.use_remesh_preserve_volume = False
me_cube_002.use_remesh_preserve_attributes = False
me_cube_002.use_mirror_vertex_groups = False
me_cube_002.update()
me_base_001 = bpy.data.meshes.new('Base.001')
me_base_001.from_pydata([(-0.3197, 0.2397, 0.12), (-0.3197, 0.2397, 0.06999), (-0.3197, -0.1698, 0.06999), (-0.3197, -0.1698, 0.12), (-0.07397, 0.24, 0.2287), (0.01078, 0.24, 0.2287), (-0.08141, 0.24, 0.2008), (-0.04353, 0.2223, 0.1455), (-0.0503, 0.2221, 0.1531), (-0.05003, 0.2223, 0.1528), (0.01822, 0.24, 0.2008), (-0.08397, 0.24, 0.17), (0.01822, 0.24, 0.139), (-0.08141, 0.24, 0.139), (-0.03156, 0.2221, 1.44), (-0.03123, 0.2221, 1.406), (-0.03128, 0.2221, 1.44), (-0.04115, 0.2221, 1.437), (-0.08141, 0.2396, 0.2008), (-0.07834, 0.2396, 0.2124), (-0.08209, 0.2396, 0.1926), (-0.0503, 0.2223, 0.1531), (-0.04719, 0.2223, 0.12), (-0.02506, 0.2221, 1.401), (-0.00596, 0.2221, 1.412), (-0.02798, 0.2221, 1.404), (-0.01292, 0.2221, 1.427), (-0.02169, 0.2221, 1.437), (-0.04153, 0.2221, 0.1433), (-0.04153, 0.2223, 0.1433), (-0.08032, 0.2396, 0.135), (-0.07632, 0.2397, 0.12), (-0.08141, 0.2396, 0.139), (-0.03447, 0.2221, 1.404), (-0.04992, 0.2221, 1.427), (-0.0374, 0.2221, 1.401), (-0.04026, 0.2223, 0.12), (-0.03972, 0.2221, 1.396), (-0.05688, 0.2221, 1.412), (0.05228, 0.2394, 0.2246), (0.04779, 0.2222, 0.2246), (0.05715, 0.2221, 0.2114), (0.06164, 0.2394, 0.2114), (-0.04362, 0.2223, 0.12), (-0.04198, 0.2221, 0.1904), (-0.0615, 0.2221, 0.1866), (-0.04049, 0.2221, 0.1839), (-0.04249, 0.2221, 0.1975), (-0.02273, 0.2221, 1.396), (0.01313, 0.2395, 0.12), (0.01483, 0.2395, 0.1264), (0.01879, 0.2395, 0.12), (-0.02073, 0.2221, 1.382), (-0.00172, 0.2221, 1.393), (-0.02124, 0.2221, 1.39), (0.06563, 0.2221, 0.1969), (-0.06135, 0.2221, 1.392), (0.01078, 0.2395, 0.2287), (0.01186, 0.2395, 0.2247), (-0.05727, 0.2223, 0.1684), (-0.04122, 0.2221, 1.39), (-0.08253, 0.2396, 0.1526), (0.00411, 0.2395, 0.2415), (-0.0615, 0.2221, 1.39), (-0.02875, 0.2221, 0.1756), (-0.0133, 0.2221, 0.1531), (-0.02582, 0.2221, 0.1788), (-0.04122, 0.2221, 1.375), (-0.04173, 0.2221, 1.382), (0.01989, 0.2394, 0.2548), (-0.0235, 0.2221, 0.1839), (-0.00187, 0.2221, 0.1877), (-0.02201, 0.2221, 0.1904), (-0.0374, 0.2221, 1.364), (-0.06116, 0.2221, 0.7957), (-0.03447, 0.2221, 1.361), (0.0313, 0.2394, 0.2464), (-0.02124, 0.2221, 1.375), (-0.02273, 0.2221, 1.369), (-0.03972, 0.2221, 1.369), (-0.04049, 0.2221, 0.211), (-0.04198, 0.2221, 0.2046), (-0.02506, 0.2221, 1.364), (-0.00172, 0.2221, 0.7843), (-0.0235, 0.2221, 0.211), (-0.02201, 0.2221, 0.2046), (-0.001717, 0.2221, 0.1898), (-0.02149, 0.2221, 0.1975), (-0.02798, 0.2221, 1.361), (-0.03123, 0.2221, 1.359), (-0.00176, 0.2294, 0.2642), (-0.00176, 0.2395, 0.2652), (-0.002059, 0.2221, 0.7843), (-0.001759, 0.2222, 0.2634), (-0.002059, 0.2396, 0.7843), (-0.04198, 0.2223, 0.1904), (-0.0413, 0.2223, 0.1874), (-0.00634, 0.2221, 0.1684), (-0.03524, 0.2221, 0.1756), (-0.03166, 0.2221, 0.14), (-0.02208, 0.2221, 0.1433), (-0.03199, 0.2221, 0.1744), (-0.03128, 0.2396, 1.44), (-0.03123, 0.2396, 1.406), (-0.03156, 0.2396, 1.44), (-0.02169, 0.2396, 1.437), (0.0035, 0.2222, 0.2614), (-0.03817, 0.2221, 0.1788), (-0.05727, 0.2221, 0.1684), (-0.1288, 0.2396, 0.1969), (-0.001753, 0.2396, 0.2518), (-0.03817, 0.2221, 0.2161), (-0.03524, 0.2221, 0.2194), (-0.0615, 0.2221, 0.7957), (-0.1155, 0.2224, 0.2246), (-0.06027, 0.2223, 0.12), (-0.1054, 0.2223, 0.2363), (-0.2673, 0.1812, 0.12), (-0.04115, 0.2396, 1.437), (-0.03199, 0.2221, 0.2205), (-0.02875, 0.2221, 0.2194), (-0.02582, 0.2221, 0.2161), (-0.00081, 0.2395, 0.2508), (-0.00081, 0.24, 0.2508), (0.0925, 0.2294, 0.12), (0.2041, 0.1812, 0.12), (0.0951, 0.2394, 0.12), (0.2565, 0.2397, 0.12), (0.0906, 0.2221, 0.12), (-0.03194, 0.2221, 0.14), (-0.0615, 0.2396, 0.7957), (-0.06116, 0.2396, 0.7957), (-0.03159, 0.2396, 0.27), (-0.02798, 0.2396, 1.404), (-0.01292, 0.2396, 1.427), (-0.01541, 0.2396, 0.265), (-0.03159, 0.24, 0.27), (-0.01541, 0.24, 0.265), (-0.04778, 0.24, 0.265), (-0.06238, 0.24, 0.2508), (0.02079, 0.24, 0.17), (0.01078, 0.24, 0.1112), (-0.0615, 0.2396, 1.39), (-0.06135, 0.2396, 1.392), (-0.04122, 0.2396, 1.39), (-0.03447, 0.2396, 1.404), (-0.0374, 0.2396, 1.401), (-0.04992, 0.2396, 1.427), (-0.001753, 0.2395, 0.2518), (0.01709, 0.2395, 0.2051), (-0.00596, 0.2396, 1.412), (0.03083, 0.2394, 0.12), (0.04831, 0.2394, 0.12), (0.01313, 0.2397, 0.12), (-0.0235, 0.2222, 0.211), (-0.02201, 0.2222, 0.2046), (-0.02273, 0.2396, 1.396), (-0.02506, 0.2396, 1.401), (0.0767, 0.2394, 0.12), (-0.06238, 0.2395, 0.2508), (-0.0615, 0.2396, 0.2517), (-0.07245, 0.2396, 0.2316), (-0.06405, 0.2395, 0.2477), (-0.03972, 0.2396, 1.396), (-0.0615, 0.2395, 0.2634), (-0.0615, 0.2323, 0.2641), (-0.05688, 0.2396, 1.412), (-0.04778, 0.2396, 0.265), (-0.0615, 0.2223, 0.2652), (-0.0615, 0.2223, 0.2116), (0.005346, 0.2222, 0.12), (0.01429, 0.2222, 0.12), (-0.02124, 0.2396, 1.39), (-0.00172, 0.2396, 1.393), (-0.03123, 0.2396, 1.359), (-0.03386, 0.2223, 0.2199), (0.0722, 0.2221, 0.12), (0.04382, 0.2222, 0.12), (0.02634, 0.2222, 0.12), (-0.04249, 0.2223, 0.1975), (-0.0422, 0.2223, 0.2016), (-0.06673, 0.2395, 0.2614), (-0.04173, 0.2396, 1.382), (-0.001717, 0.2222, 0.1906), (-0.001743, 0.2222, 0.2345), (-0.007453, 0.2222, 0.12), (-0.01236, 0.2222, 0.12), (-0.00187, 0.2222, 0.1877), (-0.001683, 0.2222, 0.12), (-0.01666, 0.2222, 0.12), (-0.03703, 0.2223, 0.12), (-0.02073, 0.2396, 1.382), (-0.03972, 0.2396, 1.369), (-0.03386, 0.2223, 0.12), (-0.03069, 0.2223, 0.12), (-0.02124, 0.2396, 1.375), (-0.07397, 0.24, 0.1112), (-0.02746, 0.2223, 0.12), (-0.0241, 0.2222, 0.12), (-0.02053, 0.2222, 0.12), (-0.04122, 0.2396, 1.375), (-0.07862, 0.2396, 0.2548), (-0.07122, 0.2223, 0.2614), (-0.00172, 0.2396, 0.7843), (-0.03447, 0.2396, 1.361), (-0.06604, 0.2223, 0.12), (-0.05536, 0.2223, 0.12), (-0.05106, 0.2223, 0.12), (-0.0374, 0.2396, 1.364), (-0.02798, 0.2396, 1.361), (-0.02506, 0.2396, 1.364), (-0.02273, 0.2396, 1.369), (0.2565, -0.1698, 0.12), (0.2041, -0.1113, 0.12), (-0.0615, 0.2395, 0.2517), (0.008, 0.2395, 0.2614), (-0.03172, 0.2224, 0.06999), (-0.03159, 0.2224, 0.06995), (-0.03146, 0.2224, 0.06999), (-0.03146, 0.2397, 0.06999), (-0.03159, 0.24, 0.06995), (-0.03172, 0.2397, 0.06999), (0.2565, 0.2397, 0.06999), (0.01539, 0.2222, 0.2548), (-0.03817, 0.2223, 0.1788), (-0.03524, 0.2223, 0.1756), (-0.03386, 0.2223, 0.1751), (-0.09453, 0.2223, 0.2464), (-0.0615, 0.2223, 0.1866), (0.02681, 0.2222, 0.2464), (-0.07632, 0.2396, 0.12), (-0.02875, 0.2223, 0.1756), (-0.02705, 0.2222, 0.1775), (-0.001717, 0.2222, 0.1898), (-0.07752, 0.2396, 0.12), (-0.1249, 0.2224, 0.2114), (-0.07307, 0.2223, 0.12), (-0.1409, 0.2224, 0.1811), (-0.08201, 0.2223, 0.12), (-0.1333, 0.2224, 0.1969), (-0.1583, 0.2224, 0.12), (-0.157, 0.2224, 0.128), (-0.1538, 0.2397, 0.12), (-0.1525, 0.2396, 0.128), (-0.07397, 0.2396, 0.2287), (0.04214, 0.2394, 0.2363), (-0.1483, 0.2396, 0.1465), (-0.1528, 0.2224, 0.1465), (-0.04049, 0.2223, 0.1839), (-0.04198, 0.2223, 0.2046), (-0.09004, 0.2396, 0.2464), (-0.03199, 0.2223, 0.1744), (-0.02474, 0.2222, 0.2138), (-0.107, 0.2396, 0.12), (-0.1354, 0.2396, 0.12), (-0.0235, 0.2222, 0.1839), (-0.02201, 0.2222, 0.1904), (0.03764, 0.2222, 0.2363), (-0.02149, 0.2222, 0.1975), (-0.1364, 0.2396, 0.1811), (-0.04049, 0.2223, 0.211), (-0.1429, 0.2396, 0.1643), (-0.08956, 0.2396, 0.12), (-0.03199, 0.2223, 0.2205), (-0.1399, 0.2224, 0.12), (-0.08311, 0.2223, 0.2548), (-0.1115, 0.2224, 0.12), (-0.09405, 0.2223, 0.12), (-0.1474, 0.2224, 0.1643), (-0.02582, 0.2222, 0.2161), (-0.02875, 0.2223, 0.2194), (-0.03524, 0.2223, 0.2194), (-0.03817, 0.2223, 0.2161), (0.07012, 0.2394, 0.1969), (-0.00634, 0.2222, 0.1684), (-0.009451, 0.2222, 0.1616), (-0.02582, 0.2222, 0.1788), (0.07315, 0.2221, 0.1811), (0.07765, 0.2394, 0.1811), (0.08414, 0.2394, 0.1643), (-0.1204, 0.2396, 0.2114), (0.07965, 0.2221, 0.1643), (-0.03352, 0.2202, 1.44), (-0.02425, 0.2202, 1.438), (-0.04279, 0.2202, 1.438), (-0.05115, 0.2202, 1.431), (-0.01589, 0.2202, 1.431), (-0.00925, 0.2202, 1.421), (-0.05779, 0.2202, 1.421), (-0.00499, 0.2202, 1.409), (-0.06205, 0.2202, 1.409), (-0.00352, 0.2202, 1.395), (-0.06352, 0.2202, 1.395), (-0.00499, 0.2202, 1.381), (-0.06205, 0.2202, 1.381), (-0.111, 0.2396, 0.2246), (-0.03352, 0.2202, 1.35), (-0.04279, 0.2202, 1.352), (-0.02425, 0.2202, 1.352), (-0.01589, 0.2202, 1.359), (-0.05115, 0.2202, 1.359), (-0.00925, 0.2202, 1.369), (-0.05779, 0.2202, 1.369), (-0.00352, 0.1802, 1.395), (-0.00499, 0.1802, 1.409), (-0.00925, 0.1802, 1.421), (-0.01589, 0.1802, 1.431), (-0.02425, 0.1802, 1.438), (-0.03352, 0.1802, 1.44), (-0.2673, -0.1113, 0.12), (-0.04279, 0.1802, 1.438), (-0.05115, 0.1802, 1.431), (-0.05779, 0.1802, 1.421), (-0.1009, 0.2396, 0.2363), (-0.06205, 0.1802, 1.409), (-0.06352, 0.1802, 1.395), (-0.07397, 0.2397, 0.1112), (0.01963, 0.2394, 0.1839), (0.2565, -0.1698, 0.06999), (-0.06238, 0.2397, 0.08905), (-0.04778, 0.24, 0.07484), (-0.01541, 0.24, 0.07484), (-0.00081, 0.24, 0.08905), (-0.06238, 0.24, 0.08905), (-0.01541, 0.2397, 0.07484), (-0.00081, 0.2397, 0.08905), (-0.04778, 0.2397, 0.07484), (-0.02425, 0.1802, 1.352), (-0.03352, 0.1802, 1.35), (0.02079, 0.2394, 0.17), (0.0203, 0.2394, 0.164), (-0.01589, 0.1802, 1.359), (-0.00925, 0.1802, 1.369), (-0.2673, 0.1812, 0.09996), (0.01822, 0.2395, 0.2008), (-0.00499, 0.1802, 1.381), (-0.2673, -0.1113, 0.09996), (-0.06205, 0.1802, 1.381), (-0.05779, 0.1802, 1.369), (-0.05115, 0.1802, 1.359), (-0.04279, 0.1802, 1.352), (0.01078, 0.2397, 0.1112), (0.01869, 0.2395, 0.1447), (0.2041, -0.1113, 0.09996), (-0.03166, 0.2223, 0.14), (-0.01884, 0.2222, 0.1469), (0.01822, 0.2395, 0.139), (-0.02937, 0.2223, 0.1408), (-0.08397, 0.2396, 0.17), (-0.08372, 0.2396, 0.1729), (-0.03844, 0.2223, 0.1422), (-0.03386, 0.2223, 0.1406), (-0.03194, 0.2223, 0.14), (-0.02208, 0.2222, 0.1433), (0.2041, 0.1812, 0.09996), (-0.02459, 0.2222, 0.1424), (-0.0133, 0.2222, 0.1531), (0.08954, 0.2394, 0.1465), (0.08505, 0.2221, 0.1465), (0.0893, 0.2221, 0.128), (0.0938, 0.2394, 0.128)], [], [(0, 1, 2), (0, 2, 3), (4, 5, 6), (7, 8, 9), (6, 10, 11), (11, 12, 13), (14, 15, 16), (17, 15, 14), (18, 19, 6), (4, 6, 19), (11, 20, 6), (21, 22, 9), (23, 24, 25), (26, 27, 25), (28, 7, 29), (30, 13, 31), (32, 13, 30), (33, 34, 35), (7, 36, 29), (37, 35, 38), (39, 40, 41), (42, 39, 41), (15, 17, 33), (17, 34, 33), (9, 43, 7), (44, 45, 46), (47, 45, 44), (36, 7, 43), (16, 15, 27), (15, 25, 27), (24, 26, 25), (24, 23, 48), (49, 50, 51), (38, 35, 34), (52, 53, 54), (41, 55, 42), (38, 56, 37), (5, 57, 58), (43, 9, 22), (59, 22, 21), (60, 37, 56), (32, 61, 13), (57, 5, 62), (56, 63, 60), (64, 65, 66), (67, 68, 63), (58, 57, 69), (57, 62, 69), (70, 71, 72), (73, 74, 75), (69, 76, 58), (77, 78, 53), (54, 53, 48), (52, 77, 53), (68, 60, 63), (79, 67, 63), (73, 79, 74), (80, 45, 81), (82, 83, 78), (84, 85, 86), (87, 72, 86), (71, 86, 72), (85, 87, 86), (88, 83, 82), (88, 89, 83), (63, 74, 79), (75, 74, 89), (90, 91, 92), (93, 90, 92), (94, 92, 91), (95, 44, 96), (66, 97, 70), (8, 28, 98), (99, 100, 101), (101, 100, 64), (71, 70, 97), (102, 103, 104), (105, 103, 102), (16, 102, 104), (16, 104, 14), (93, 106, 90), (107, 108, 98), (46, 108, 107), (45, 108, 46), (81, 45, 47), (8, 98, 108), (32, 30, 109), (110, 94, 91), (111, 112, 113), (114, 115, 116), (22, 117, 43), (118, 17, 14), (118, 14, 104), (112, 119, 113), (74, 113, 119), (120, 92, 119), (27, 105, 102), (27, 102, 16), (121, 84, 92), (122, 123, 110), (124, 125, 126), (125, 127, 126), (125, 124, 128), (65, 64, 100), (97, 66, 65), (99, 101, 129), (129, 101, 28), (101, 98, 28), (130, 131, 132), (103, 105, 133), (105, 134, 133), (110, 135, 94), (136, 137, 138), (139, 138, 137), (137, 123, 139), (4, 139, 123), (4, 123, 5), (10, 6, 5), (140, 11, 10), (141, 13, 12), (12, 11, 140), (142, 143, 144), (145, 118, 103), (146, 147, 145), (122, 110, 148), (5, 149, 10), (134, 150, 133), (26, 134, 105), (26, 105, 27), (5, 123, 62), (24, 150, 134), (24, 134, 26), (135, 110, 137), (137, 110, 123), (151, 152, 153), (154, 155, 84), (132, 135, 136), (136, 135, 137), (48, 156, 54), (148, 110, 91), (23, 157, 156), (23, 156, 48), (138, 132, 136), (158, 126, 153), (152, 158, 153), (25, 133, 157), (25, 157, 23), (159, 160, 139), (151, 153, 51), (15, 103, 133), (15, 133, 25), (161, 162, 4), (33, 145, 103), (33, 103, 15), (12, 153, 141), (35, 146, 145), (35, 145, 33), (127, 153, 126), (37, 163, 146), (37, 146, 35), (37, 144, 163), (164, 165, 130), (49, 51, 153), (147, 146, 166), (118, 145, 147), (104, 103, 118), (163, 166, 146), (86, 93, 92), (166, 38, 34), (166, 34, 147), (17, 118, 34), (147, 34, 118), (135, 132, 94), (130, 132, 167), (160, 164, 130), (165, 168, 130), (113, 130, 168), (169, 45, 168), (113, 168, 45), (170, 125, 171), (63, 142, 74), (172, 156, 173), (94, 131, 174), (112, 175, 119), (125, 128, 176), (176, 177, 125), (157, 133, 150), (177, 178, 125), (179, 95, 96), (179, 96, 180), (164, 181, 165), (182, 142, 144), (171, 125, 178), (183, 184, 86), (130, 167, 160), (185, 186, 125), (71, 97, 187), (170, 188, 125), (189, 125, 186), (185, 125, 188), (36, 117, 190), (74, 131, 130), (74, 130, 113), (142, 131, 74), (43, 117, 36), (191, 172, 173), (142, 192, 131), (190, 117, 193), (193, 117, 194), (191, 173, 195), (156, 157, 150), (150, 173, 156), (196, 31, 13), (197, 125, 198), (198, 125, 199), (194, 125, 197), (192, 142, 200), (182, 200, 142), (163, 144, 143), (166, 163, 143), (189, 199, 125), (181, 201, 202), (203, 94, 174), (204, 174, 131), (138, 139, 160), (83, 92, 203), (94, 203, 92), (205, 117, 115), (165, 181, 202), (138, 167, 132), (206, 117, 207), (115, 117, 206), (202, 168, 165), (138, 160, 167), (208, 204, 131), (203, 174, 209), (203, 209, 210), (203, 210, 211), (195, 173, 211), (208, 131, 192), (207, 117, 22), (94, 132, 131), (56, 143, 142), (56, 142, 63), (38, 166, 56), (143, 56, 166), (212, 127, 213), (125, 213, 127), (214, 160, 159), (215, 90, 106), (54, 172, 191), (54, 191, 52), (216, 217, 218), (159, 139, 162), (54, 156, 172), (218, 217, 219), (220, 219, 217), (215, 91, 90), (217, 216, 221), (217, 221, 220), (144, 37, 60), (164, 160, 214), (69, 215, 106), (219, 222, 218), (144, 60, 68), (144, 68, 182), (67, 200, 182), (67, 182, 68), (162, 181, 159), (214, 159, 181), (214, 181, 164), (79, 192, 200), (79, 200, 67), (69, 106, 223), (73, 208, 192), (73, 192, 79), (224, 107, 225), (223, 76, 69), (75, 204, 208), (75, 208, 73), (225, 98, 226), (207, 227, 206), (228, 45, 169), (229, 76, 223), (59, 45, 228), (230, 30, 31), (231, 64, 232), (233, 183, 86), (187, 233, 71), (86, 71, 233), (230, 234, 30), (181, 162, 201), (122, 62, 123), (205, 235, 236), (8, 108, 21), (59, 21, 108), (237, 238, 239), (45, 59, 108), (215, 69, 62), (240, 241, 242), (243, 242, 241), (4, 244, 161), (44, 95, 47), (179, 47, 95), (149, 58, 76), (4, 19, 244), (76, 245, 149), (246, 243, 247), (241, 247, 243), (44, 46, 96), (248, 96, 46), (180, 249, 81), (107, 224, 46), (248, 46, 224), (62, 122, 215), (122, 148, 215), (91, 215, 148), (244, 19, 250), (98, 225, 107), (11, 13, 61), (101, 226, 98), (251, 226, 101), (154, 84, 252), (162, 161, 201), (253, 254, 246), (243, 246, 254), (64, 231, 101), (251, 101, 231), (64, 66, 232), (139, 4, 162), (70, 255, 66), (72, 256, 70), (32, 109, 61), (245, 229, 257), (258, 72, 87), (234, 259, 30), (81, 249, 260), (258, 87, 85), (261, 259, 262), (229, 245, 76), (263, 119, 175), (206, 116, 115), (262, 253, 261), (253, 246, 261), (89, 204, 75), (39, 245, 257), (116, 206, 227), (243, 254, 242), (231, 226, 251), (232, 226, 231), (240, 264, 241), (179, 180, 47), (47, 180, 81), (22, 265, 207), (266, 267, 268), (268, 247, 266), (257, 40, 39), (226, 232, 252), (226, 252, 269), (226, 269, 270), (226, 270, 263), (267, 238, 237), (267, 237, 268), (269, 252, 121), (121, 252, 84), (235, 205, 114), (226, 263, 175), (201, 250, 265), (227, 265, 250), (270, 269, 120), (121, 120, 269), (236, 235, 239), (120, 119, 270), (265, 202, 201), (93, 86, 184), (236, 239, 238), (161, 250, 201), (271, 175, 112), (241, 264, 247), (266, 247, 264), (265, 169, 202), (112, 111, 271), (272, 271, 111), (125, 194, 117), (240, 117, 264), (111, 80, 272), (260, 272, 80), (207, 265, 227), (273, 42, 55), (274, 97, 275), (260, 80, 81), (247, 268, 246), (261, 246, 268), (276, 232, 66), (119, 263, 270), (255, 276, 66), (259, 261, 237), (268, 237, 261), (55, 277, 278), (230, 31, 234), (255, 70, 256), (109, 259, 237), (238, 117, 236), (228, 265, 59), (258, 256, 72), (88, 209, 89), (258, 85, 155), (237, 239, 109), (82, 210, 209), (82, 209, 88), (85, 84, 155), (236, 117, 205), (78, 211, 210), (78, 210, 82), (55, 278, 273), (77, 195, 211), (77, 211, 78), (239, 235, 109), (0, 117, 240), (279, 278, 277), (195, 77, 52), (195, 52, 191), (240, 242, 0), (280, 109, 235), (89, 174, 204), (183, 223, 184), (262, 31, 253), (0, 242, 31), (209, 174, 89), (262, 234, 31), (281, 279, 277), (253, 31, 254), (254, 31, 242), (97, 274, 187), (282, 283, 284), (285, 284, 283), (283, 286, 285), (286, 287, 285), (288, 285, 287), (287, 289, 288), (290, 288, 289), (289, 291, 290), (292, 290, 291), (293, 294, 291), (235, 114, 295), (296, 297, 298), (299, 298, 297), (297, 300, 299), (301, 299, 300), (300, 302, 301), (293, 301, 302), (293, 302, 294), (292, 291, 294), (291, 303, 293), (266, 117, 267), (289, 304, 303), (289, 303, 291), (229, 183, 233), (233, 187, 229), (187, 274, 229), (264, 117, 266), (287, 305, 304), (287, 304, 289), (189, 229, 274), (286, 306, 305), (286, 305, 287), (267, 117, 238), (286, 283, 307), (286, 307, 306), (295, 280, 235), (283, 282, 308), (283, 308, 307), (117, 0, 309), (0, 3, 309), (282, 284, 310), (282, 310, 308), (2, 1, 216), (284, 285, 311), (284, 311, 310), (221, 216, 1), (93, 184, 106), (285, 288, 312), (285, 312, 311), (114, 116, 313), (288, 290, 314), (288, 314, 312), (290, 292, 315), (290, 315, 314), (141, 196, 13), (196, 316, 31), (140, 10, 317), (232, 276, 255), (232, 255, 256), (232, 256, 258), (155, 232, 258), (154, 232, 155), (5, 58, 149), (2, 216, 318), (31, 316, 1), (232, 154, 252), (319, 1, 316), (220, 320, 321), (322, 321, 320), (320, 323, 322), (141, 322, 323), (141, 323, 196), (321, 324, 219), (321, 219, 220), (0, 31, 1), (322, 325, 324), (322, 324, 321), (313, 295, 114), (225, 226, 224), (248, 224, 226), (96, 248, 226), (260, 249, 226), (249, 180, 226), (96, 226, 180), (319, 326, 1), (298, 327, 328), (298, 328, 296), (140, 329, 330), (299, 331, 327), (299, 327, 298), (301, 332, 331), (301, 331, 299), (125, 117, 333), (334, 317, 10), (140, 317, 329), (293, 335, 332), (293, 332, 301), (272, 226, 271), (260, 226, 272), (303, 335, 293), (10, 149, 334), (175, 271, 226), (333, 117, 309), (333, 309, 336), (337, 315, 294), (292, 294, 315), (309, 3, 213), (212, 213, 3), (168, 202, 169), (294, 302, 338), (294, 338, 337), (39, 330, 329), (329, 317, 39), (302, 300, 339), (302, 339, 338), (218, 318, 216), (222, 318, 218), (22, 59, 265), (169, 265, 228), (297, 340, 339), (297, 339, 300), (245, 39, 317), (212, 3, 2), (328, 340, 297), (328, 297, 296), (318, 212, 2), (141, 341, 325), (141, 325, 322), (342, 12, 330), (336, 309, 343), (213, 343, 309), (141, 153, 341), (227, 313, 116), (336, 343, 333), (316, 196, 323), (316, 323, 319), (129, 344, 99), (330, 39, 42), (320, 326, 319), (320, 319, 323), (326, 320, 221), (220, 221, 320), (227, 250, 313), (100, 345, 65), (308, 310, 307), (306, 307, 310), (310, 311, 306), (305, 306, 311), (311, 312, 305), (304, 305, 312), (312, 314, 304), (303, 304, 314), (303, 314, 315), (222, 324, 325), (50, 346, 273), (344, 347, 99), (11, 348, 349), (11, 349, 20), (20, 18, 6), (273, 278, 50), (51, 50, 278), (341, 153, 222), (127, 222, 153), (315, 337, 303), (335, 303, 337), (335, 337, 338), (339, 332, 338), (340, 331, 339), (328, 327, 340), (331, 340, 327), (332, 339, 331), (335, 338, 332), (129, 28, 350), (351, 129, 350), (61, 348, 11), (127, 212, 318), (222, 127, 318), (51, 278, 151), (279, 151, 278), (219, 324, 222), (161, 244, 250), (36, 190, 350), (36, 350, 29), (317, 334, 245), (129, 352, 344), (245, 334, 149), (221, 1, 326), (106, 184, 223), (74, 92, 89), (65, 275, 97), (20, 313, 18), (353, 345, 100), (40, 257, 185), (186, 185, 257), (325, 341, 222), (250, 19, 313), (125, 333, 354), (100, 99, 355), (347, 355, 99), (170, 171, 55), (277, 55, 171), (333, 343, 354), (125, 354, 343), (125, 343, 213), (18, 313, 19), (129, 351, 352), (344, 352, 194), (193, 194, 352), (351, 193, 352), (347, 344, 194), (170, 55, 41), (188, 170, 41), (24, 48, 53), (313, 20, 295), (171, 178, 277), (185, 188, 40), (41, 40, 188), (356, 275, 65), (53, 78, 83), (349, 295, 20), (53, 83, 173), (203, 173, 83), (178, 177, 281), (83, 89, 92), (356, 65, 345), (203, 211, 173), (281, 277, 178), (349, 348, 280), (295, 349, 280), (353, 100, 355), (173, 150, 53), (61, 280, 348), (189, 186, 229), (257, 229, 186), (356, 345, 199), (74, 119, 92), (199, 275, 356), (24, 53, 150), (121, 92, 120), (183, 229, 223), (198, 199, 345), (280, 61, 109), (86, 92, 84), (109, 30, 259), (45, 80, 113), (357, 281, 358), (234, 262, 259), (80, 111, 113), (358, 359, 360), (357, 358, 360), (124, 126, 360), (124, 360, 359), (126, 158, 360), (274, 275, 189), (199, 189, 275), (359, 128, 124), (345, 353, 198), (197, 198, 355), (198, 353, 355), (197, 347, 194), (357, 152, 279), (347, 197, 355), (351, 190, 193), (190, 351, 350), (152, 357, 158), (360, 158, 357), (29, 350, 28), (21, 9, 8), (8, 7, 28), (281, 177, 358), (115, 114, 205), (176, 128, 359), (359, 358, 176), (177, 176, 358), (279, 281, 357), (12, 50, 153), (140, 330, 12), (42, 342, 330), (12, 346, 50), (49, 153, 50), (342, 346, 12), (151, 279, 152), (346, 342, 273), (42, 273, 342)])
me_base_001.use_remesh_preserve_volume = False
me_base_001.use_remesh_preserve_attributes = False
me_base_001.use_mirror_vertex_groups = False
me_base_001.update()
me_pendulum_001 = bpy.data.meshes.new('Pendulum.001')
me_pendulum_001.from_pydata([(0.01994, 0.145, 0.5547), (0.01997, 0.175, 0.5547), (0.03535, 0.175, 0.5656), (-0.05955, 0.1301, 0.7258), (-0.03327, 0.1451, 0.73), (-0.05954, 0.1451, 0.7258), (-0.08324, 0.1301, 0.7137), (0.01684, 0.13, 0.5763), (0.03564, 0.145, 0.5951), (0.03562, 0.13, 0.5951), (-0.08322, 0.1451, 0.7137), (-0.102, 0.1302, 0.6949), (0.04766, 0.13, 0.6188), (-0.1347, 0.1752, 0.6128), (-0.1403, 0.1752, 0.6317), (-0.114, 0.1752, 0.6187), (0.02351, 0.1751, 1.399), (0.02348, 0.145, 1.399), (0.02381, 0.145, 1.397), (0.02384, 0.1751, 1.397), (-0.1141, 0.1302, 0.6712), (-0.114, 0.1452, 0.6712), (0.05182, 0.145, 0.6451), (0.0518, 0.13, 0.6451), (-0.1182, 0.1302, 0.6449), (0.03532, 0.145, 0.5656), (0.01493, 0.1451, 1.415), (0.01496, 0.1751, 1.415), (0.04879, 0.175, 0.5792), (0.04875, 0.145, 0.5792), (-0.1422, 0.1752, 0.671), (-0.1428, 0.1752, 0.6512), (-0.1428, 0.1452, 0.6512), (-0.1422, 0.1452, 0.671), (0.001659, 0.1751, 1.429), (0.001625, 0.1451, 1.429), (0.05986, 0.145, 0.595), (0.05989, 0.175, 0.595), (-0.01508, 0.1751, 1.437), (-0.01511, 0.1451, 1.437), (-0.0333, 0.1451, 1.44), (-0.03326, 0.1751, 1.44), (-0.1153, 0.1452, 0.5794), (-0.1019, 0.1451, 0.595), (-0.1263, 0.1452, 0.5952), (-0.03402, 0.1751, 1.44), (-0.0522, 0.1752, 1.437), (-0.05223, 0.1451, 1.437), (-0.03406, 0.1451, 1.44), (-0.06892, 0.1752, 1.429), (-0.06895, 0.1452, 1.429), (-0.114, 0.1452, 0.6187), (-0.1403, 0.1452, 0.6317), (-0.1348, 0.1452, 0.6128), (-0.1139, 0.1902, 0.6187), (-0.03304, 0.1901, 0.56), (-0.1018, 0.1902, 0.595), (0.01689, 0.175, 0.5763), (-0.01393, 0.1751, 1.39), (-0.0149, 0.1751, 1.384), (-0.1181, 0.1752, 0.6449), (-0.114, 0.1752, 0.6712), (0.02903, 0.145, 0.7877), (-0.09505, 0.1451, 0.7882), (0.03567, 0.175, 0.5951), (-0.102, 0.1752, 0.6949), (-0.1385, 0.1752, 0.6903), (-0.01492, 0.1751, 1.396), (-0.08302, 0.1901, 0.5762), (-0.08304, 0.1752, 0.5762), (-0.03397, 0.1751, 1.41), (-0.04016, 0.1751, 1.409), (-0.02779, 0.1751, 1.409), (-0.0222, 0.1751, 1.406), (-0.01776, 0.1751, 1.402), (-0.04575, 0.1752, 1.406), (-0.05017, 0.1752, 1.402), (-0.03324, 0.1751, 0.73), (-0.006972, 0.1751, 0.7259), (-0.03322, 0.1901, 0.73), (-0.006955, 0.1901, 0.7259), (-0.05933, 0.1751, 0.5642), (-0.1182, 0.1452, 0.6449), (0.01669, 0.13, 0.7138), (-0.007023, 0.1301, 0.7259), (0.03551, 0.13, 0.6951), (0.04761, 0.13, 0.6714), (-0.02216, 0.1751, 1.374), (-0.01774, 0.1751, 1.378), (0.02374, 0.175, 0.8333), (-0.0178, 0.1451, 1.402), (0.01686, 0.145, 0.5763), (-0.0897, 0.1752, 0.834), (-0.03393, 0.1751, 1.37), (-0.02775, 0.1751, 1.371), (-0.01495, 0.1451, 1.396), (-0.007006, 0.145, 0.7259), (-0.102, 0.1452, 0.6949), (-0.1385, 0.1452, 0.6903), (0.01671, 0.145, 0.7138), (-0.01494, 0.1451, 1.384), (-0.1223, 0.1752, 0.7257), (-0.1318, 0.1752, 0.7087), (-0.1318, 0.1452, 0.7087), (-0.1223, 0.1452, 0.7257), (0.07648, 0.175, 0.651), (0.07591, 0.175, 0.6707), (0.07587, 0.1449, 0.6707), (0.07645, 0.1449, 0.651), (-0.05398, 0.1752, 1.39), (-0.05301, 0.1752, 1.396), (-0.05304, 0.1451, 1.396), (-0.05401, 0.1451, 1.39), (0.04773, 0.19, 0.6188), (0.05187, 0.19, 0.6451), (0.04771, 0.175, 0.6188), (0.06832, 0.145, 0.6126), (0.06835, 0.175, 0.6126), (0.02906, 0.175, 0.7877), (0.03564, 0.175, 0.7658), (0.0356, 0.145, 0.7658), (0.07394, 0.175, 0.6314), (0.07391, 0.1449, 0.6314), (-0.1017, 0.1452, 0.7662), (-0.08309, 0.1301, 0.5762), (-0.08307, 0.1451, 0.5762), (-0.05938, 0.1301, 0.5642), (0.03569, 0.19, 0.5951), (-0.08319, 0.1752, 0.7137), (-0.102, 0.1902, 0.6949), (-0.02778, 0.1451, 1.371), (-0.03396, 0.1451, 1.37), (0.02371, 0.145, 0.8333), (0.02507, 0.175, 0.8103), (0.02503, 0.145, 0.8103), (0.04471, 0.175, 0.745), (0.04467, 0.145, 0.745), (-0.04019, 0.1451, 1.409), (-0.05936, 0.1451, 0.5642), (-0.03309, 0.1451, 0.56), (0.04768, 0.145, 0.6188), (-0.05021, 0.1451, 1.402), (0.05186, 0.175, 0.6451), (0.04766, 0.175, 0.6714), (0.05609, 0.145, 0.7255), (-0.09034, 0.1452, 1.399), (-0.05303, 0.1451, 1.384), (-0.04578, 0.1451, 1.406), (0.05613, 0.175, 0.7255), (0.06559, 0.175, 0.7085), (0.03556, 0.175, 0.6951), (-0.02223, 0.1451, 1.406), (-0.1108, 0.1452, 0.7453), (-0.034, 0.1451, 1.41), (0.04762, 0.145, 0.6714), (0.01691, 0.19, 0.5763), (-0.00678, 0.19, 0.5642), (-0.05018, 0.1451, 1.378), (-0.05015, 0.1752, 1.378), (-0.114, 0.1902, 0.6712), (-0.05299, 0.1752, 1.384), (-0.05948, 0.1901, 0.7258), (-0.0595, 0.1751, 0.7258), (-0.0222, 0.1451, 1.374), (-0.01777, 0.1451, 1.378), (-0.1181, 0.1902, 0.6449), (-0.02782, 0.1451, 1.409), (-0.09502, 0.1752, 0.7882), (-0.08317, 0.1901, 0.7137), (-0.0331, 0.1301, 0.56), (-0.01396, 0.1451, 1.39), (0.07221, 0.145, 0.6901), (0.07225, 0.175, 0.6901), (0.06555, 0.145, 0.7085), (-0.08223, 0.1452, 1.415), (-0.05173, 0.1451, 0.5417), (-0.06963, 0.1451, 0.5467), (-0.05169, 0.1751, 0.5417), (-0.1108, 0.1752, 0.7453), (-0.03326, 0.1751, 0.54), (-0.0333, 0.1451, 0.54), (-0.01486, 0.145, 0.5417), (-0.01482, 0.1751, 0.5417), (0.03558, 0.19, 0.6951), (0.04767, 0.19, 0.6714), (0.003082, 0.1751, 0.5466), (0.003048, 0.145, 0.5466), (0.01674, 0.175, 0.7138), (-0.03329, 0.1301, 0.73), (0.01676, 0.19, 0.7138), (-0.1016, 0.1752, 0.7662), (-0.03305, 0.1751, 0.56), (-0.006797, 0.1751, 0.5642), (0.03553, 0.145, 0.6951), (-0.04012, 0.1751, 1.371), (-0.04015, 0.1451, 1.371), (-0.0696, 0.1751, 0.5467), (-0.09031, 0.1752, 1.399), (-0.08973, 0.1451, 0.834), (-0.04575, 0.1451, 1.374), (-0.006831, 0.145, 0.5642), (-0.0865, 0.1451, 0.5548), (-0.04571, 0.1752, 1.374), (-0.114, 0.1302, 0.6187), (-0.006848, 0.13, 0.5642), (-0.09102, 0.1752, 0.8109), (-0.09106, 0.1451, 0.8109), (-0.05931, 0.1901, 0.5642), (-0.08647, 0.1752, 0.5548), (-0.1019, 0.1451, 0.5658), (-0.1019, 0.1302, 0.595), (-0.1263, 0.1752, 0.5952), (-0.1152, 0.1752, 0.5794), (-0.1018, 0.1752, 0.5658), (-0.1019, 0.1752, 0.595), (-0.0822, 0.1752, 1.415)], [], [(0, 1, 2), (3, 4, 5), (5, 6, 3), (7, 8, 9), (10, 11, 6), (9, 8, 12), (13, 14, 15), (16, 17, 18), (16, 18, 19), (20, 11, 21), (22, 23, 12), (21, 24, 20), (25, 0, 2), (17, 16, 26), (27, 26, 16), (2, 28, 29), (2, 29, 25), (30, 31, 32), (30, 32, 33), (34, 35, 26), (34, 26, 27), (36, 29, 37), (28, 37, 29), (38, 39, 35), (38, 35, 34), (31, 14, 32), (40, 39, 38), (40, 38, 41), (42, 43, 44), (45, 46, 47), (45, 47, 48), (49, 50, 47), (49, 47, 46), (51, 44, 43), (52, 53, 51), (54, 55, 56), (1, 57, 2), (58, 19, 59), (14, 31, 60), (30, 61, 31), (4, 62, 63), (57, 64, 2), (28, 2, 64), (28, 64, 37), (65, 61, 66), (58, 67, 16), (19, 58, 16), (60, 31, 61), (15, 54, 56), (68, 69, 56), (70, 71, 45), (41, 70, 45), (38, 72, 41), (34, 73, 38), (27, 74, 34), (46, 45, 71), (71, 75, 46), (75, 76, 49), (77, 78, 79), (80, 79, 78), (81, 69, 68), (24, 21, 82), (83, 84, 85), (86, 85, 84), (21, 32, 82), (32, 21, 33), (87, 88, 89), (22, 86, 23), (74, 90, 73), (91, 8, 7), (89, 92, 93), (89, 93, 94), (67, 95, 90), (67, 90, 74), (96, 4, 84), (97, 98, 21), (85, 99, 83), (58, 95, 67), (52, 82, 32), (99, 96, 83), (84, 83, 96), (59, 100, 58), (101, 102, 103), (101, 103, 104), (29, 8, 25), (105, 106, 107), (105, 107, 108), (102, 66, 98), (102, 98, 103), (36, 8, 29), (109, 110, 111), (109, 111, 112), (113, 114, 115), (33, 98, 66), (33, 66, 30), (91, 25, 8), (116, 36, 117), (37, 117, 36), (118, 62, 119), (62, 120, 119), (117, 121, 122), (117, 122, 116), (5, 4, 63), (63, 123, 5), (108, 122, 105), (121, 105, 122), (124, 125, 126), (113, 115, 64), (64, 127, 113), (128, 129, 65), (129, 61, 65), (130, 131, 132), (89, 132, 133), (132, 134, 133), (135, 119, 136), (37, 115, 117), (66, 102, 65), (101, 65, 102), (119, 120, 136), (65, 101, 128), (64, 115, 37), (48, 47, 137), (117, 115, 121), (119, 78, 118), (126, 138, 139), (30, 66, 61), (8, 140, 12), (6, 5, 10), (111, 110, 76), (111, 76, 141), (10, 97, 11), (140, 22, 12), (134, 63, 62), (121, 142, 105), (142, 143, 105), (105, 143, 106), (136, 144, 135), (97, 21, 11), (115, 142, 121), (108, 22, 122), (112, 145, 146), (141, 76, 147), (75, 147, 76), (148, 149, 150), (116, 140, 36), (33, 21, 98), (98, 97, 103), (71, 137, 147), (71, 147, 75), (116, 122, 140), (8, 36, 140), (151, 90, 35), (35, 39, 151), (97, 10, 104), (123, 152, 5), (10, 5, 152), (137, 71, 70), (137, 70, 153), (26, 35, 90), (86, 22, 154), (152, 104, 10), (113, 127, 155), (72, 153, 70), (95, 26, 90), (104, 103, 97), (155, 57, 156), (157, 158, 146), (155, 127, 64), (155, 64, 57), (108, 107, 154), (155, 156, 129), (159, 129, 156), (109, 112, 160), (146, 160, 112), (79, 161, 77), (162, 77, 161), (140, 122, 22), (163, 130, 132), (100, 164, 18), (54, 60, 165), (153, 72, 166), (22, 108, 154), (119, 135, 78), (162, 167, 77), (128, 162, 168), (129, 128, 168), (166, 72, 151), (73, 151, 72), (169, 126, 139), (170, 100, 18), (18, 17, 170), (95, 170, 17), (26, 95, 17), (171, 107, 172), (106, 172, 107), (61, 129, 159), (90, 151, 73), (172, 149, 173), (172, 173, 171), (165, 60, 61), (165, 61, 159), (145, 112, 111), (147, 50, 141), (137, 153, 48), (141, 174, 111), (175, 176, 177), (149, 148, 144), (149, 144, 173), (178, 101, 152), (104, 152, 101), (177, 179, 180), (177, 180, 175), (178, 128, 101), (148, 135, 144), (95, 58, 170), (181, 180, 179), (181, 179, 182), (183, 150, 143), (143, 184, 183), (40, 48, 153), (166, 151, 39), (39, 40, 166), (153, 166, 40), (50, 147, 47), (174, 141, 50), (182, 185, 186), (182, 186, 181), (100, 170, 58), (183, 187, 150), (0, 186, 1), (185, 1, 186), (84, 4, 188), (189, 80, 187), (188, 4, 3), (94, 93, 131), (152, 123, 178), (190, 178, 123), (149, 172, 150), (143, 150, 172), (106, 143, 172), (96, 120, 62), (136, 99, 144), (120, 96, 136), (150, 187, 148), (179, 177, 191), (1, 185, 192), (191, 192, 182), (179, 191, 182), (190, 162, 178), (193, 144, 99), (131, 93, 194), (194, 195, 131), (135, 148, 187), (177, 196, 81), (187, 78, 135), (145, 197, 92), (177, 81, 191), (195, 198, 131), (199, 198, 195), (198, 132, 131), (199, 157, 198), (96, 62, 4), (185, 182, 192), (86, 154, 193), (86, 193, 85), (193, 99, 85), (91, 200, 0), (176, 175, 138), (175, 180, 139), (181, 139, 180), (186, 200, 181), (0, 200, 186), (107, 171, 154), (173, 193, 171), (144, 193, 173), (138, 175, 139), (176, 138, 201), (154, 171, 193), (123, 63, 190), (0, 25, 91), (45, 48, 40), (45, 40, 41), (167, 190, 63), (99, 136, 96), (134, 62, 133), (118, 133, 62), (94, 131, 130), (167, 162, 190), (78, 77, 118), (202, 195, 194), (128, 178, 162), (203, 11, 24), (156, 192, 191), (118, 167, 133), (156, 57, 192), (169, 11, 126), (88, 100, 59), (192, 57, 1), (126, 11, 124), (9, 188, 7), (204, 7, 188), (12, 188, 9), (87, 163, 88), (204, 139, 200), (169, 139, 204), (167, 63, 205), (205, 63, 206), (163, 87, 130), (94, 130, 87), (91, 7, 204), (200, 91, 204), (139, 181, 200), (207, 56, 55), (68, 56, 207), (54, 165, 55), (156, 55, 165), (92, 205, 206), (92, 206, 198), (202, 199, 195), (68, 207, 81), (199, 202, 158), (199, 158, 157), (92, 89, 205), (191, 81, 55), (207, 55, 81), (160, 146, 158), (191, 55, 156), (88, 164, 100), (164, 88, 163), (208, 201, 209), (208, 196, 176), (208, 176, 201), (196, 177, 176), (125, 201, 138), (205, 133, 167), (77, 167, 118), (210, 124, 11), (203, 210, 11), (24, 11, 20), (198, 206, 132), (134, 132, 206), (206, 63, 134), (203, 24, 82), (210, 203, 43), (51, 43, 203), (145, 92, 198), (210, 125, 124), (18, 132, 89), (211, 212, 42), (211, 42, 44), (209, 42, 213), (212, 213, 42), (133, 205, 89), (213, 208, 209), (56, 214, 15), (69, 214, 56), (18, 164, 132), (164, 163, 132), (13, 15, 211), (15, 214, 211), (212, 211, 214), (213, 212, 214), (214, 69, 213), (18, 89, 19), (208, 213, 69), (69, 81, 208), (196, 208, 81), (43, 125, 210), (138, 126, 125), (53, 44, 51), (209, 43, 42), (183, 155, 189), (80, 189, 155), (155, 183, 184), (155, 184, 114), (155, 114, 113), (194, 93, 92), (146, 145, 157), (201, 125, 209), (142, 115, 114), (160, 158, 197), (202, 194, 92), (43, 209, 125), (114, 184, 143), (114, 143, 142), (197, 158, 92), (202, 92, 158), (197, 145, 215), (52, 32, 14), (183, 189, 187), (14, 13, 53), (14, 53, 52), (78, 187, 80), (13, 211, 53), (44, 53, 211), (145, 174, 215), (49, 76, 215), (87, 89, 94), (198, 157, 145), (145, 111, 174), (137, 47, 147), (89, 88, 19), (59, 19, 88), (168, 161, 155), (129, 168, 155), (165, 159, 156), (50, 49, 174), (215, 174, 49), (60, 15, 14), (109, 197, 110), (51, 203, 82), (23, 86, 84), (12, 23, 84), (84, 188, 12), (188, 3, 204), (11, 169, 6), (82, 52, 51), (80, 155, 79), (76, 110, 215), (15, 60, 54), (49, 46, 75), (169, 204, 3), (70, 41, 72), (79, 155, 161), (6, 169, 3), (160, 197, 109), (215, 110, 197), (16, 67, 27), (161, 168, 162), (72, 38, 73), (73, 34, 74), (74, 27, 67)])
me_pendulum_001.use_remesh_preserve_volume = False
me_pendulum_001.use_remesh_preserve_attributes = False
me_pendulum_001.use_mirror_vertex_groups = False
me_pendulum_001.update()
arm_armature_001 = bpy.data.armatures.new('Armature.001')  # bones are not reproduced
arm_armature_003 = bpy.data.armatures.new('Armature.003')  # bones are not reproduced
arm_armature = bpy.data.armatures.new('Armature')  # bones are not reproduced
arm_armature_002 = bpy.data.armatures.new('Armature.002')  # bones are not reproduced

# ---- objects
ob_root = bpy.data.objects.new('root', arm_armature_001)
ob_dummy_link = bpy.data.objects.new('dummy_link', arm_armature_003)
ob_base = bpy.data.objects.new('Base', me_base)
ob_bear_link = bpy.data.objects.new('bear_link', arm_armature)
ob_pendulum = bpy.data.objects.new('Pendulum', me_pendulum)
ob_end_link = bpy.data.objects.new('end_link', arm_armature_002)
ob_suzanne = bpy.data.objects.new('Suzanne', me_suzanne)
ob_inertial_base = bpy.data.objects.new('inertial_Base', me_cube_001)
ob_inertial_pendulum = bpy.data.objects.new('inertial_Pendulum', me_cube)
ob_inertial_suzanne = bpy.data.objects.new('inertial_Suzanne', me_cube_002)
ob_base_000 = bpy.data.objects.new('Base.000', me_base_001)
ob_pendulum_000 = bpy.data.objects.new('Pendulum.000', me_pendulum_001)

# ---- transforms, parenting, visibility, modifiers, constraints
ob_root.location = (-0.01464, 0.0536, 0.0803)
ob_root.lineart.crease_threshold = 0.0
ob_dummy_link.parent = ob_root
ob_dummy_link.matrix_parent_inverse = Matrix(((1.0, 0.0, 0.0, 0.01464), (0.0, 1.0, 0.0, -0.0536), (0.0, 0.0, 1.0, -0.0803), (0.0, 0.0, 0.0, 1.0)))
ob_dummy_link.location = (-0.01676, 0.05476, 0.089)
ob_dummy_link.lineart.crease_threshold = 0.0
ob_base.parent = ob_root
ob_base.matrix_parent_inverse = Matrix(((1.0, 0.0, 0.0, 0.01464), (0.0, 1.0, 0.0, -0.0536), (0.0, 0.0, 1.0, -0.0803), (0.0, 0.0, 0.0, 1.0)))
ob_base.location = (0.0, 0.0, 0.0)
ob_base.lineart.crease_threshold = 0.0
ob_bear_link.parent = ob_root
ob_bear_link.matrix_parent_inverse = Matrix(((1.0, 0.0, 0.0, 0.01464), (0.0, 1.0, 0.0, -0.0536), (0.0, 0.0, 1.0, -0.0803), (0.0, 0.0, 0.0, 1.0)))
ob_bear_link.location = (-0.03534, 0.1973, 1.383)
ob_bear_link.rotation_euler = (1.571, -0.0, 0.0)
ob_bear_link.lineart.crease_threshold = 0.0
ob_pendulum.parent = ob_bear_link
ob_pendulum.matrix_parent_inverse = Matrix(((1.0, 0.0, 0.0, 0.03534), (0.0, -4.371e-08, 1.0, -1.383), (0.0, -1.0, -4.47e-08, 0.1973), (0.0, 0.0, 0.0, 1.0)))
ob_pendulum.location = (0.0, 0.0, 0.0)
ob_pendulum.lineart.crease_threshold = 0.0
ob_end_link.parent = ob_bear_link
ob_end_link.matrix_parent_inverse = Matrix(((1.0, 0.0, 0.0, 0.03534), (0.0, -4.371e-08, 1.0, -1.383), (0.0, -1.0, -4.47e-08, 0.1973), (0.0, 0.0, 0.0, 1.0)))
ob_end_link.location = (-0.03309, 0.1593, 0.6394)
ob_end_link.rotation_euler = (1.571, -0.0, 0.0)
ob_end_link.lineart.crease_threshold = 0.0
ob_suzanne.parent = ob_end_link
ob_suzanne.matrix_parent_inverse = Matrix(((1.0, 0.0, 0.0, 0.03309), (0.0, -4.371e-08, 1.0, -0.6394), (0.0, -1.0, -4.371e-08, 0.1593), (0.0, 0.0, 0.0, 1.0)))
ob_suzanne.location = (-0.02986, 0.05484, 0.5981)
ob_suzanne.lineart.crease_threshold = 0.0
ob_inertial_base.parent = ob_dummy_link
ob_inertial_base.matrix_parent_inverse = Matrix(((1.0, 0.0, 0.0, 0.01676), (0.0, 1.0, 0.0, -0.05476), (0.0, 0.0, 1.0, -0.089), (0.0, 0.0, 0.0, 1.0)))
ob_inertial_base.location = (0.0, 0.0, 0.0)
ob_inertial_base.lineart.crease_threshold = 0.0
ob_inertial_pendulum.parent = ob_bear_link
ob_inertial_pendulum.matrix_parent_inverse = Matrix(((1.0, 0.0, 0.0, 0.03534), (0.0, -4.371e-08, 1.0, -1.383), (0.0, -1.0, -4.47e-08, 0.1973), (0.0, 0.0, 0.0, 1.0)))
ob_inertial_pendulum.location = (0.0, 0.0, 0.0)
ob_inertial_pendulum.lineart.crease_threshold = 0.0
ob_inertial_suzanne.parent = ob_end_link
ob_inertial_suzanne.matrix_parent_inverse = Matrix(((1.0, 0.0, 0.0, 0.03309), (0.0, -4.371e-08, 1.0, -0.6394), (0.0, -1.0, -4.173e-08, 0.1593), (0.0, 0.0, 0.0, 1.0)))
ob_inertial_suzanne.location = (-0.02986, 0.05484, 0.5981)
ob_inertial_suzanne.lineart.crease_threshold = 0.0
ob_base_000.parent = ob_root
ob_base_000.matrix_parent_inverse = Matrix(((1.0, 0.0, 0.0, 0.01464), (0.0, 1.0, 0.0, -0.0536), (0.0, 0.0, 1.0, -0.0803), (0.0, 0.0, 0.0, 1.0)))
ob_base_000.location = (-0.02496, 0.03728, -0.0006273)
ob_base_000.lineart.crease_threshold = 0.0
ob_pendulum_000.parent = ob_bear_link
ob_pendulum_000.matrix_parent_inverse = Matrix(((1.0, 0.0, 0.0, 0.03534), (0.0, -4.371e-08, 1.0, -1.383), (0.0, -1.0, -4.47e-08, 0.1973), (0.0, 0.0, 0.0, 1.0)))
ob_pendulum_000.location = (0.005769, -0.03033, 0.003519)
ob_pendulum_000.lineart.crease_threshold = 0.0

# ---- collection membership
col_collection_1_001.objects.link(ob_root)
col_collection_1_001.objects.link(ob_dummy_link)
col_collection_1_001.objects.link(ob_base)
col_collection_1_001.objects.link(ob_bear_link)
col_collection_1_001.objects.link(ob_pendulum)
col_collection_1_001.objects.link(ob_end_link)
col_collection_1_001.objects.link(ob_suzanne)
col_collection_2.objects.link(ob_inertial_base)
col_collection_2.objects.link(ob_inertial_pendulum)
col_collection_2.objects.link(ob_inertial_suzanne)
col_collection_4.objects.link(ob_base_000)
col_collection_4.objects.link(ob_pendulum_000)

# ---- scene / render settings (as saved in the file)
scene.frame_start = 1; scene.frame_end = 250; scene.frame_set(1)
scene.render.engine = 'BLENDER_EEVEE_NEXT'
scene.render.resolution_percentage = 50
scene.render.dither_intensity = 0.0
scene.cycles.use_denoising = False
scene.cycles.samples = 128
scene.cycles.sampling_pattern = 'TABULATED_SOBOL'
scene.cycles.use_adaptive_sampling = False
scene.cycles.use_light_tree = False
scene.cycles.blur_glossy = 0.0
scene.cycles.sample_clamp_indirect = 0.0
scene.view_settings.view_transform = 'Standard'
bpy.context.view_layer.update()

# ---- added for rendering (the .blend has no active camera and no usable light): camera, sun
cam_auto = bpy.data.cameras.new('AutoCamera')
cam_auto.lens = 50.0
cam_auto.sensor_width = 36.0
cam_auto.clip_end = 1000.0
ob_auto_camera = bpy.data.objects.new('AutoCamera', cam_auto)
scene.collection.objects.link(ob_auto_camera)
ob_auto_camera.location = (1.47296, -1.76676, 1.9279)
ob_auto_camera.rotation_euler = (1.09748, -7.21219e-08, 0.694738)
scene.camera = ob_auto_camera
light_auto_sun = bpy.data.lights.new('AutoSun', 'SUN')
light_auto_sun.energy = 3.0
light_auto_sun.angle = 0.0523599
ob_auto_sun = bpy.data.objects.new('AutoSun', light_auto_sun)
scene.collection.objects.link(ob_auto_sun)
ob_auto_sun.rotation_euler = (0.872665, 0.174533, 0.523599)
bpy.context.view_layer.update()
